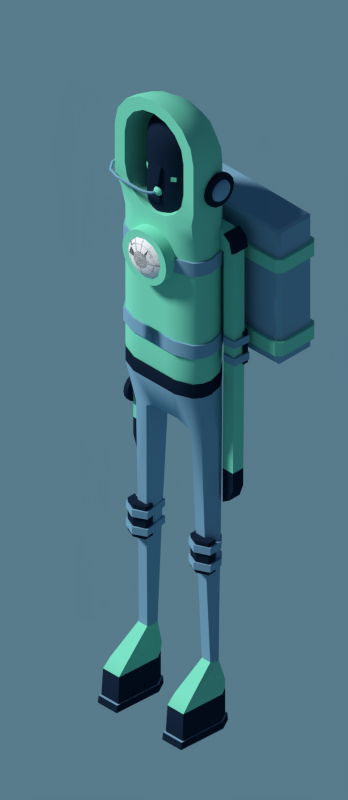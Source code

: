 # Source: char_traveler_walk.blend  (saved by Blender 2.76.0; exported with 4.5.12 LTS)
import bpy
from mathutils import Matrix  # noqa: F401  (used for matrix-valued properties, if any)

bpy.ops.wm.read_factory_settings(use_empty=True)
scene = bpy.context.scene
scene.name = 'Scene'

# ---- collections
col_collection_1 = bpy.data.collections.new('Collection 1'); scene.collection.children.link(col_collection_1)
col_collection_2 = bpy.data.collections.new('Collection 2'); scene.collection.children.link(col_collection_2)

# ---- materials (node trees are filled in below, after node groups)
mat_verde = bpy.data.materials.new('verde')
mat_verde.alpha_threshold = 0.0
mat_verde.diffuse_color = (0.2232, 0.8228, 0.5711, 1.0)
mat_verde.roughness = 0.5
mat_verde.specular_intensity = 0.2
mat_luz = bpy.data.materials.new('luz')
mat_luz.alpha_threshold = 0.0
mat_luz.diffuse_color = (1.0, 1.0, 1.0, 1.0)
mat_luz.roughness = 0.5
mat_luz.specular_intensity = 0.8125
mat_azul_oscuro = bpy.data.materials.new('azul_oscuro')
mat_azul_oscuro.alpha_threshold = 0.0
mat_azul_oscuro.diffuse_color = (0.009134, 0.02122, 0.04519, 1.0)
mat_azul_oscuro.roughness = 0.5
mat_azul_oscuro.specular_intensity = 0.03929
mat_cyan = bpy.data.materials.new('cyan')
mat_cyan.alpha_threshold = 0.0
mat_cyan.diffuse_color = (0.2232, 0.4383, 0.5956, 1.0)
mat_cyan.roughness = 0.5
mat_cyan.specular_intensity = 0.2
mat_azul_oscuro_001 = bpy.data.materials.new('azul_oscuro.001')
mat_azul_oscuro_001.alpha_threshold = 0.0
mat_azul_oscuro_001.diffuse_color = (0.009134, 0.02122, 0.04519, 1.0)
mat_azul_oscuro_001.roughness = 0.5
mat_azul_oscuro_001.specular_intensity = 0.03929
mat_luz_001 = bpy.data.materials.new('luz.001')
mat_luz_001.alpha_threshold = 0.0
mat_luz_001.diffuse_color = (1.0, 1.0, 1.0, 1.0)
mat_luz_001.roughness = 0.5
mat_luz_001.specular_intensity = 0.8125
mat_cyan_001 = bpy.data.materials.new('cyan.001')
mat_cyan_001.alpha_threshold = 0.0
mat_cyan_001.diffuse_color = (0.2232, 0.4383, 0.5956, 1.0)
mat_cyan_001.roughness = 0.5
mat_cyan_001.specular_intensity = 0.2

# ---- node groups
ng_auto_smooth = bpy.data.node_groups.new('Auto Smooth', 'GeometryNodeTree')
_s = ng_auto_smooth.interface.new_socket(name='Geometry', in_out='OUTPUT', socket_type='NodeSocketGeometry')
_s = ng_auto_smooth.interface.new_socket(name='Geometry', in_out='INPUT', socket_type='NodeSocketGeometry')
_s = ng_auto_smooth.interface.new_socket(name='Angle', in_out='INPUT', socket_type='NodeSocketFloat')
_s.subtype = 'ANGLE'
_s.min_value = 0.0
_s.max_value = 3.142
ng_auto_smooth.is_modifier = True
_N = ng_auto_smooth.nodes; _L = ng_auto_smooth.links
n0 = _N.new('NodeGroupOutput'); n0.name = 'Group Output'; n0.location = (480, -100)
n1 = _N.new('NodeGroupInput'); n1.name = 'Group Input'; n1.location = (-420, -300)
n2 = _N.new('NodeGroupInput'); n2.name = 'Group Input.001'; n2.location = (-60, -100)
n3 = _N.new('GeometryNodeSetShadeSmooth'); n3.name = 'Set Shade Smooth'; n3.location = (120, -100)
n3.domain = 'EDGE'
n4 = _N.new('GeometryNodeSetShadeSmooth'); n4.name = 'Set Shade Smooth.001'; n4.location = (300, -100)
n5 = _N.new('GeometryNodeInputMeshEdgeAngle'); n5.name = 'Edge Angle'; n5.location = (-420, -220)
n6 = _N.new('GeometryNodeInputEdgeSmooth'); n6.name = 'Is Edge Smooth'; n6.location = (-60, -160)
n7 = _N.new('GeometryNodeInputShadeSmooth'); n7.name = 'Is Face Smooth'; n7.location = (-240, -340)
n8 = _N.new('FunctionNodeBooleanMath'); n8.name = 'Boolean Math'; n8.location = (-60, -220)
n9 = _N.new('FunctionNodeCompare'); n9.name = 'Compare'; n9.location = (-240, -180)
n9.operation = 'LESS_EQUAL'
_L.new(n5.outputs[0], n9.inputs[0])
_L.new(n4.outputs[0], n0.inputs[0])
_L.new(n1.outputs[1], n9.inputs[1])
_L.new(n9.outputs[0], n8.inputs[0])
_L.new(n7.outputs[0], n8.inputs[1])
_L.new(n2.outputs[0], n3.inputs[0])
_L.new(n6.outputs[0], n3.inputs[1])
_L.new(n3.outputs[0], n4.inputs[0])
_L.new(n8.outputs[0], n3.inputs[2])
n0.is_active_output = True

# ---- material node trees

# ---- world
world_world = bpy.data.worlds.new('World'); scene.world = world_world
world_world.use_nodes = True; world_world.node_tree.nodes.clear()
_N = world_world.node_tree.nodes; _L = world_world.node_tree.links
n0 = _N.new('ShaderNodeOutputWorld'); n0.name = 'World Output'; n0.location = (300, 300)
n1 = _N.new('ShaderNodeBackground'); n1.name = 'Background'; n1.location = (10, 300)
n2 = _N.new('ShaderNodeTexSky'); n2.name = 'Sky Texture'; n2.location = (-190, 300)
n2.sky_type = 'HOSEK_WILKIE'
n2.sun_elevation = 1.571
_L.new(n1.outputs[0], n0.inputs[0])
_L.new(n2.outputs[0], n1.inputs[0])
n0.is_active_output = True
world_world.color = (0.05088, 0.05088, 0.05088)
world_world.use_sun_shadow = False
world_world.sun_shadow_jitter_overblur = 0.0
world_world.cycles.sampling_method = 'NONE'
world_world.cycles.sample_map_resolution = 256

# ---- cameras
cam_camera = bpy.data.cameras.new('Camera')
cam_camera.type = 'ORTHO'
cam_camera.clip_end = 100.0
cam_camera.lens = 35.0
cam_camera.sensor_width = 32.0
cam_camera.sensor_height = 18.0
cam_camera.ortho_scale = 1.064
cam_camera.dof.focus_distance = 0.0

# ---- lights
light_sun_002 = bpy.data.lights.new('Sun.002', 'SUN')
light_sun_002.transmission_factor = 0.0
light_sun_002.angle = 0.1993
light_sun_002.energy = 3.0
light_sun_002.shadow_buffer_clip_start = 0.5
light_sun_002.shadow_soft_size = 0.1
light_sun_002.shadow_cascade_max_distance = 1000.0
light_sun_002.cycles.use_multiple_importance_sampling = False

# ---- meshes
me_cube_001 = bpy.data.meshes.new('Cube.001')
me_cube_001.from_pydata([(-0.000802, -0.0368, 0.8547), (-0.003109, -0.03526, 0.8547), (-0.004651, -0.03295, 0.8547), (-0.005192, -0.03023, 0.8547), (-0.004651, -0.0275, 0.8547), (-0.003109, -0.0252, 0.8547), (-0.000802, -0.02366, 0.8547), (0.00192, -0.02311, 0.8547), (-0.0004373, -0.0368, 0.8561), (-0.002436, -0.03526, 0.8572), (-0.003771, -0.03295, 0.858), (-0.00424, -0.03023, 0.8583), (-0.003771, -0.0275, 0.858), (-0.002436, -0.0252, 0.8572), (-0.0004373, -0.02366, 0.8561), (0.0005589, -0.0368, 0.8571), (-0.0005948, -0.03526, 0.8591), (-0.001366, -0.03295, 0.8604), (-0.001636, -0.03023, 0.8609), (-0.001366, -0.0275, 0.8604), (-0.0005948, -0.0252, 0.8591), (0.0005589, -0.02366, 0.8571), (0.00192, -0.0368, 0.8574), (0.00192, -0.03526, 0.8597), (0.00192, -0.03295, 0.8613), (0.00192, -0.03023, 0.8618), (0.00192, -0.0275, 0.8613), (0.00192, -0.0252, 0.8597), (0.00192, -0.02366, 0.8574), (0.00192, -0.03734, 0.8547), (0.003281, -0.0368, 0.8571), (0.004434, -0.03526, 0.8591), (0.005205, -0.03295, 0.8604), (0.005476, -0.03023, 0.8609), (0.005205, -0.0275, 0.8604), (0.004434, -0.0252, 0.8591), (0.003281, -0.02366, 0.8571), (0.004277, -0.0368, 0.8561), (0.006275, -0.03526, 0.8572), (0.00761, -0.03295, 0.858), (0.008079, -0.03023, 0.8583), (0.00761, -0.0275, 0.858), (0.006275, -0.0252, 0.8572), (0.004277, -0.02366, 0.8561), (0.004641, -0.0368, 0.8547), (0.006949, -0.03526, 0.8547), (0.008491, -0.03295, 0.8547), (0.009032, -0.03023, 0.8547), (0.008491, -0.0275, 0.8547), (0.006949, -0.0252, 0.8547), (0.004641, -0.02366, 0.8547), (0.004277, -0.0368, 0.8533), (0.006275, -0.03526, 0.8522), (0.00761, -0.03295, 0.8514), (0.008079, -0.03023, 0.8511), (0.00761, -0.0275, 0.8514), (0.006275, -0.0252, 0.8522), (0.004277, -0.02366, 0.8533), (0.003281, -0.0368, 0.8523), (0.004434, -0.03526, 0.8503), (0.005205, -0.03295, 0.849), (0.005476, -0.03023, 0.8485), (0.005205, -0.0275, 0.849), (0.004434, -0.0252, 0.8503), (0.003281, -0.02366, 0.8523), (0.00192, -0.0368, 0.852), (0.00192, -0.03526, 0.8497), (0.00192, -0.03295, 0.8481), (0.00192, -0.03023, 0.8476), (0.00192, -0.0275, 0.8481), (0.00192, -0.0252, 0.8497), (0.00192, -0.02366, 0.852), (0.0005589, -0.0368, 0.8523), (-0.0005948, -0.03526, 0.8503), (-0.001366, -0.03295, 0.849), (-0.001636, -0.03023, 0.8485), (-0.001366, -0.0275, 0.849), (-0.0005948, -0.0252, 0.8503), (0.0005589, -0.02366, 0.8523), (-0.0004373, -0.0368, 0.8533), (-0.002436, -0.03526, 0.8522), (-0.003771, -0.03295, 0.8514), (-0.00424, -0.03023, 0.8511), (-0.003771, -0.0275, 0.8514), (-0.002436, -0.0252, 0.8522), (-0.0004373, -0.02366, 0.8533), (-0.1111, 0.07402, 0.8129), (-0.109, 0.07609, 0.8129), (-0.1111, 0.07822, 0.8129), (-0.1132, 0.07614, 0.8129), (-0.1111, 0.07404, 0.8286), (-0.109, 0.07612, 0.8286), (-0.111, 0.07819, 0.8292), (-0.1132, 0.07612, 0.8292), (-0.1081, 0.07095, 0.8382), (-0.106, 0.07298, 0.8383), (-0.1076, 0.07462, 0.8401), (-0.1098, 0.07258, 0.84), (-0.1015, 0.06284, 0.8458), (-0.09921, 0.06468, 0.8462), (-0.1003, 0.06566, 0.8487), (-0.1027, 0.06381, 0.8484), (-0.09496, 0.05229, 0.851), (-0.09235, 0.0536, 0.8516), (-0.09323, 0.05413, 0.8543), (-0.09584, 0.05281, 0.8538), (-0.09212, 0.04206, 0.8529), (-0.08929, 0.04251, 0.8536), (-0.09007, 0.04267, 0.8565), (-0.0929, 0.04222, 0.8558), (-0.09215, -0.002733, 0.8529), (-0.08928, -0.002566, 0.8536), (-0.09004, -0.00261, 0.8565), (-0.09291, -0.002777, 0.8558), (-0.08913, -0.02823, 0.8529), (-0.08646, -0.0272, 0.8536), (-0.08717, -0.02747, 0.8565), (-0.08984, -0.02851, 0.8558), (-0.07892, -0.04246, 0.8529), (-0.07722, -0.04015, 0.8536), (-0.07767, -0.04076, 0.8565), (-0.07937, -0.04308, 0.8558), (-0.06154, -0.0482, 0.8529), (-0.06106, -0.04537, 0.8536), (-0.06119, -0.04612, 0.8565), (-0.06167, -0.04895, 0.8558), (-0.03718, -0.04876, 0.8529), (-0.03715, -0.04589, 0.8536), (-0.03716, -0.04665, 0.8565), (-0.03719, -0.04952, 0.8558), (-0.018, -0.04876, 0.8529), (-0.01823, -0.0459, 0.8536), (-0.01816, -0.04666, 0.8565), (-0.01793, -0.04952, 0.8558), (-0.007649, -0.04707, 0.8529), (-0.008655, -0.04438, 0.8536), (-0.008388, -0.0451, 0.8565), (-0.007382, -0.04778, 0.8558), (-0.001003, -0.04292, 0.8529), (-0.003121, -0.04098, 0.8536), (-0.002559, -0.0415, 0.8565), (-0.0004408, -0.04343, 0.8558), (0.002323, -0.03636, 0.8529), (-0.0004436, -0.0356, 0.8536), (0.0002908, -0.0358, 0.8565), (0.003057, -0.03657, 0.8558), (0.002973, -0.02766, 0.8529), (0.0001051, -0.02778, 0.8536), (0.0008665, -0.02775, 0.8565), (0.003734, -0.02763, 0.8558), (-0.1111, 0.08722, 0.8129), (-0.109, 0.0893, 0.8129), (-0.1111, 0.09142, 0.8129), (-0.1132, 0.08934, 0.8129), (-0.1111, 0.08723, 0.8419), (-0.109, 0.08932, 0.8417), (-0.1111, 0.09141, 0.8423), (-0.1131, 0.08932, 0.8426), (-0.1059, 0.085, 0.8529), (-0.104, 0.08716, 0.8523), (-0.1055, 0.08899, 0.8541), (-0.1074, 0.08683, 0.8547), (-0.09465, 0.07837, 0.8631), (-0.09264, 0.08049, 0.8626), (-0.09352, 0.08192, 0.865), (-0.09553, 0.0798, 0.8656), (-0.08359, 0.06819, 0.8706), (-0.08107, 0.06977, 0.8705), (-0.08149, 0.0707, 0.8733), (-0.084, 0.06912, 0.8734), (-0.07877, 0.05515, 0.8736), (-0.07586, 0.05569, 0.8737), (-0.07602, 0.05597, 0.8766), (-0.07894, 0.05544, 0.8765), (-0.07878, 0.05023, 0.8735), (-0.07581, 0.05026, 0.8737), (-0.07595, 0.05023, 0.8766), (-0.07892, 0.0502, 0.8765), (-0.07873, 0.04594, 0.8735), (-0.07576, 0.04596, 0.8736), (-0.07589, 0.04594, 0.8766), (-0.07886, 0.04592, 0.8764), (-0.07872, 0.03956, 0.8735), (-0.07575, 0.03955, 0.8736), (-0.07588, 0.03956, 0.8766), (-0.07885, 0.03957, 0.8764), (-0.07881, 0.02797, 0.8735), (-0.07585, 0.02793, 0.8737), (-0.07598, 0.02797, 0.8766), (-0.07895, 0.028, 0.8765), (-0.1111, 0.1023, 0.8129), (-0.109, 0.1044, 0.8129), (-0.1111, 0.1065, 0.8129), (-0.1132, 0.1044, 0.8129), (-0.1111, 0.1023, 0.8629), (-0.109, 0.1044, 0.8629), (-0.1111, 0.1065, 0.8629), (-0.1132, 0.1044, 0.8629), (0.008757, 0.01247, 0.969), (0.01718, 0.01247, 0.9665), (0.02494, 0.01247, 0.9623), (0.03174, 0.01247, 0.9567), (0.03732, 0.01247, 0.9499), (0.04147, 0.01247, 0.9422), (0.04403, 0.01247, 0.9338), (0.04489, 0.01247, 0.925), (0.008589, 0.01076, 0.969), (0.01685, 0.00912, 0.9665), (0.02446, 0.007606, 0.9623), (0.03113, 0.006279, 0.9567), (0.03661, 0.00519, 0.9499), (0.04067, 0.004381, 0.9422), (0.04318, 0.003883, 0.9338), (0.04403, 0.003714, 0.925), (0.008091, 0.00912, 0.969), (0.01587, 0.005898, 0.9665), (0.02304, 0.002928, 0.9623), (0.02932, 0.0003249, 0.9567), (0.03448, -0.001811, 0.9499), (0.03831, -0.003399, 0.9422), (0.04067, -0.004376, 0.9338), (0.04147, -0.004706, 0.925), (0.007281, 0.007606, 0.969), (0.01428, 0.002928, 0.9665), (0.02074, -0.001383, 0.9623), (0.02639, -0.005163, 0.9567), (0.03103, -0.008264, 0.9499), (0.03448, -0.01057, 0.9422), (0.03661, -0.01199, 0.9338), (0.03732, -0.01247, 0.925), (0.006192, 0.006279, 0.969), (0.01215, 0.0003249, 0.9665), (0.01763, -0.005163, 0.9623), (0.02244, -0.009972, 0.9567), (0.02639, -0.01392, 0.9499), (0.02932, -0.01685, 0.9422), (0.03113, -0.01866, 0.9338), (0.03174, -0.01927, 0.925), (0.004865, 0.00519, 0.969), (0.009543, -0.001811, 0.9665), (0.01385, -0.008264, 0.9623), (0.01763, -0.01392, 0.9567), (0.02074, -0.01856, 0.9499), (0.02304, -0.02201, 0.9422), (0.02446, -0.02413, 0.9338), (0.02494, -0.02485, 0.925), (0.003351, 0.004381, 0.969), (0.006574, -0.003399, 0.9665), (0.009543, -0.01057, 0.9623), (0.01215, -0.01685, 0.9567), (0.01428, -0.02201, 0.9499), (0.01587, -0.02584, 0.9422), (0.01685, -0.0282, 0.9338), (0.01718, -0.029, 0.925), (0.001708, 0.003883, 0.969), (0.003351, -0.004376, 0.9665), (0.004865, -0.01199, 0.9623), (0.006192, -0.01866, 0.9567), (0.007281, -0.02413, 0.9499), (0.008091, -0.0282, 0.9422), (0.008589, -0.03071, 0.9338), (0.008757, -0.03155, 0.925), (0.008757, -0.03155, 0.8224), (0.01718, -0.029, 0.8224), (0.02494, -0.02485, 0.8224), (0.03174, -0.01927, 0.8224), (0.03732, -0.01247, 0.8224), (0.04147, -0.004706, 0.8224), (0.04403, 0.003714, 0.8224), (0.04489, 0.01247, 0.8224), (0.008006, -0.03747, 0.7171), (0.0157, -0.03747, 0.7195), (0.0228, -0.03747, 0.7233), (0.02902, -0.03747, 0.7284), (0.03412, -0.03747, 0.7346), (0.03791, -0.03747, 0.7417), (0.04025, -0.03747, 0.7494), (0.04104, -0.03747, 0.7574), (0.04025, -0.03747, 0.7654), (0.03791, -0.03747, 0.7731), (0.03412, -0.03747, 0.7802), (0.02902, -0.03747, 0.7864), (0.0228, -0.03747, 0.7915), (0.0157, -0.03747, 0.7953), (0.008006, -0.03747, 0.7976), (0.008006, -0.05602, 0.7171), (0.0157, -0.05602, 0.7195), (0.0228, -0.05602, 0.7233), (0.02902, -0.05602, 0.7284), (0.03412, -0.05602, 0.7346), (0.03791, -0.05602, 0.7417), (0.04025, -0.05602, 0.7494), (0.04104, -0.05602, 0.7574), (0.04025, -0.05602, 0.7654), (0.03791, -0.05602, 0.7731), (0.03412, -0.05602, 0.7802), (0.02902, -0.05602, 0.7864), (0.0228, -0.05602, 0.7915), (0.0157, -0.05602, 0.7953), (0.008006, -0.05602, 0.7976), (-0.02647, -0.05601, 0.7727), (-0.02026, -0.0606, 0.7691), (-0.01097, -0.06366, 0.7637), (-0.006331, -0.06366, 0.7683), (-0.0117, -0.0606, 0.7776), (-0.01528, -0.05601, 0.7838), (0.006331, -0.06366, 0.7683), (0.0117, -0.0606, 0.7776), (0.01528, -0.05601, 0.7838), (0.02647, -0.05601, 0.7727), (0.02026, -0.0606, 0.7691), (0.01097, -0.06366, 0.7637), (0.01266, -0.06366, 0.7574), (0.0234, -0.0606, 0.7574), (0.03057, -0.05601, 0.7574), (0.02647, -0.05601, 0.7421), (0.02026, -0.0606, 0.7457), (0.01097, -0.06366, 0.751), (0.006331, -0.06366, 0.7464), (0.0117, -0.0606, 0.7371), (0.01528, -0.05601, 0.7309), (-0.006331, -0.06366, 0.7464), (-0.0117, -0.0606, 0.7371), (-0.01528, -0.05601, 0.7309), (-0.02647, -0.05601, 0.7421), (-0.02026, -0.0606, 0.7457), (-0.01097, -0.06366, 0.751), (-0.01266, -0.06366, 0.7574), (-0.0234, -0.0606, 0.7574), (-0.03057, -0.05601, 0.7574), (0.02209, -0.03747, 0.7994), (0.07394, -0.03747, 0.8937), (0.05544, -0.03747, 0.9265), (0.05122, -0.03747, 0.9477), (0.0392, -0.03747, 0.9657), (0.02122, -0.03747, 0.9777), (0.02122, -0.03747, 0.8258), (0.0392, -0.03747, 0.8379), (0.05122, -0.03747, 0.8558), (0.05544, -0.03747, 0.8771), (0.07392, -0.03747, 0.9317), (0.0683, -0.03747, 0.9584), (0.05227, -0.03747, 0.9811), (0.02829, -0.03747, 0.9962), (0.07392, -0.0289, 0.9304), (0.0683, -0.02286, 0.9562), (0.05227, -0.01775, 0.9781), (0.02829, -0.01433, 0.9927), (0.07392, -0.02091, 0.9266), (0.0683, -0.009255, 0.9497), (0.05227, 0.0006283, 0.9693), (0.02829, 0.007232, 0.9825), (0.07392, -0.01406, 0.9205), (0.0683, 0.002431, 0.9394), (0.05227, 0.01641, 0.9555), (0.02829, 0.02575, 0.9662), (0.07392, -0.008794, 0.9127), (0.0683, 0.0114, 0.9261), (0.05227, 0.02852, 0.9374), (0.02829, 0.03996, 0.945), (0.07392, -0.005486, 0.9035), (0.0683, 0.01704, 0.9105), (0.05227, 0.03613, 0.9163), (0.02829, 0.04889, 0.9202), (0.07392, -0.004358, 0.8937), (0.0683, 0.01896, 0.8937), (0.05227, 0.03873, 0.8937), (0.02829, 0.05193, 0.8937), (0.05544, -0.03747, 0.8937), (0.07392, -0.004358, 0.8153), (0.0683, 0.01896, 0.8153), (0.05227, 0.03873, 0.8153), (0.02829, 0.05193, 0.8153), (0.02829, 0.05193, 0.7994), (0.05227, 0.03873, 0.7994), (0.07394, -0.03747, 0.8527), (0.02829, 0.05193, 0.8527), (0.0683, 0.01896, 0.8527), (0.05227, 0.03873, 0.8527), (0.07392, -0.004358, 0.8527), (0.05227, 0.03873, 0.8732), (0.07394, -0.03747, 0.8732), (0.02829, 0.05193, 0.8732), (0.0683, 0.01896, 0.8732), (0.07392, -0.004358, 0.8732), (0.06591, -0.03319, 0.8299), (0.02829, 0.05193, 0.8322), (0.0683, 0.01896, 0.8322), (0.07392, -0.004358, 0.8322), (0.05227, 0.03873, 0.8322), (0.0683, 0.01896, 0.7994), (0.07392, -0.004358, 0.7994), (0.02209, -0.03747, 0.8153), (0.03874, -0.03747, 0.8153), (0.05544, -0.03393, 0.9265), (0.05122, -0.03393, 0.9477), (0.0392, -0.03393, 0.9657), (0.02122, -0.03393, 0.9777), (0.02122, -0.03393, 0.8258), (0.0392, -0.03393, 0.8379), (0.05122, -0.03393, 0.8558), (0.05544, -0.03393, 0.8771), (0.05544, -0.03393, 0.8937), (0.03874, -0.03747, 0.7994), (0.02209, -0.03747, 0.7667), (0.02829, 0.05193, 0.7667), (0.05227, 0.03873, 0.7667), (0.0683, 0.01896, 0.7667), (0.07392, -0.004358, 0.7667), (0.03874, -0.03747, 0.7667), (0.07124, -0.01703, 0.7994), (0.07124, -0.01703, 0.7667), (0.06362, -0.02777, 0.7994), (0.06362, -0.02777, 0.7667), (0.02209, -0.03747, 0.5675), (0.02829, 0.05193, 0.5675), (0.05227, 0.03873, 0.5675), (0.0683, 0.01896, 0.5675), (0.07392, -0.004358, 0.5675), (0.03874, -0.03747, 0.5675), (0.07124, -0.01703, 0.5675), (0.06362, -0.02777, 0.5675), (0.02209, -0.03747, 0.5454), (0.02829, 0.05193, 0.5454), (0.05227, 0.03873, 0.5454), (0.0683, 0.01896, 0.5454), (0.07392, -0.004358, 0.5454), (0.03874, -0.03747, 0.5454), (0.07124, -0.01703, 0.5454), (0.06362, -0.02777, 0.5454), (0.0683, 0.01896, 0.5746), (0.05227, 0.03873, 0.5746), (0.02209, -0.03747, 0.5746), (0.03874, -0.03747, 0.5746), (0.02829, 0.05193, 0.5746), (0.07392, -0.004358, 0.5746), (0.06362, -0.02777, 0.5746), (0.07124, -0.01703, 0.5746), (0.0676, 0.01875, 0.568), (0.02242, -0.03643, 0.568), (0.07311, -0.004051, 0.568), (0.05193, 0.03808, 0.568), (0.0387, -0.03643, 0.568), (0.02848, 0.051, 0.568), (0.06303, -0.02694, 0.568), (0.07049, -0.01644, 0.568), (0.02213, -0.01672, 0.4889), (0.0248, 0.0365, 0.4889), (0.04208, 0.03187, 0.4738), (0.06541, 0.02509, 0.4738), (0.07341, 0.009176, 0.4738), (0.04208, -0.009961, 0.4738), (0.06141, -0.009961, 0.4738), (0.03822, 0.009176, 0.4738), (0.02252, 0.009928, 0.4738), (0.06568, 0.01672, 0.1051), (0.06735, 0.02014, 0.2753), (0.075, 0.01155, 0.2753), (0.06334, -0.004291, 0.2753), (0.04742, -0.004291, 0.2753), (0.04389, 0.01155, 0.2753), (0.04742, 0.02501, 0.2753), (0.07254, 0.01154, 0.1051), (0.06712, 0.001015, 0.1051), (0.05146, 0.001015, 0.1051), (0.04843, 0.01154, 0.1051), (0.05116, 0.02028, 0.1051), (0.07392, 0.00738, 0.8998), (0.07392, -0.002208, 0.8979), (0.07392, -0.01034, 0.8925), (0.07392, -0.01577, 0.8843), (0.07392, -0.01767, 0.8748), (0.07392, -0.01577, 0.8652), (0.07392, -0.01034, 0.857), (0.07392, -0.002208, 0.8516), (0.07392, 0.00738, 0.8497), (0.07392, 0.01697, 0.8516), (0.07392, 0.0251, 0.857), (0.07392, 0.03053, 0.8652), (0.07392, 0.03244, 0.8748), (0.07392, 0.03053, 0.8843), (0.07392, 0.0251, 0.8925), (0.07392, 0.01697, 0.8979), (0.08076, 0.00738, 0.8998), (0.08076, -0.002208, 0.8979), (0.08076, -0.01034, 0.8925), (0.08076, -0.01577, 0.8843), (0.08076, -0.01767, 0.8748), (0.08076, -0.01577, 0.8652), (0.08076, -0.01034, 0.857), (0.08076, -0.002208, 0.8516), (0.08076, 0.00738, 0.8497), (0.08076, 0.01697, 0.8516), (0.08076, 0.0251, 0.857), (0.08076, 0.03053, 0.8652), (0.08076, 0.03244, 0.8748), (0.08076, 0.03053, 0.8843), (0.08076, 0.0251, 0.8925), (0.08076, 0.01697, 0.8979), (0.08789, 0.00738, 0.8809), (0.08622, 0.00738, 0.8862), (0.08371, 0.00738, 0.8897), (0.08076, 0.00738, 0.8909), (0.08789, 0.009743, 0.8805), (0.08622, 0.01175, 0.8853), (0.08371, 0.01308, 0.8885), (0.08076, 0.01355, 0.8897), (0.08789, 0.01175, 0.8791), (0.08622, 0.01545, 0.8828), (0.08371, 0.01792, 0.8853), (0.08076, 0.01879, 0.8862), (0.08789, 0.01308, 0.8771), (0.08622, 0.01792, 0.8791), (0.08371, 0.02115, 0.8805), (0.08076, 0.02228, 0.8809), (0.08789, 0.01355, 0.8748), (0.08622, 0.01879, 0.8748), (0.08371, 0.02228, 0.8748), (0.08076, 0.02351, 0.8748), (0.08848, 0.00738, 0.8748), (0.08789, 0.01308, 0.8724), (0.08622, 0.01792, 0.8704), (0.08371, 0.02115, 0.8691), (0.08076, 0.02228, 0.8686), (0.08789, 0.01175, 0.8704), (0.08622, 0.01545, 0.8667), (0.08371, 0.01792, 0.8642), (0.08076, 0.01879, 0.8633), (0.08789, 0.009743, 0.8691), (0.08622, 0.01175, 0.8642), (0.08371, 0.01308, 0.861), (0.08076, 0.01355, 0.8599), (0.08789, 0.00738, 0.8686), (0.08622, 0.00738, 0.8633), (0.08371, 0.00738, 0.8599), (0.08076, 0.00738, 0.8586), (0.08789, 0.005018, 0.8691), (0.08622, 0.003015, 0.8642), (0.08371, 0.001677, 0.861), (0.08076, 0.001207, 0.8599), (0.08789, 0.003015, 0.8704), (0.08622, -0.0006852, 0.8667), (0.08371, -0.003158, 0.8642), (0.08076, -0.004026, 0.8633), (0.08789, 0.001677, 0.8724), (0.08622, -0.003158, 0.8704), (0.08371, -0.006389, 0.8691), (0.08076, -0.007523, 0.8686), (0.08789, 0.001207, 0.8748), (0.08622, -0.004026, 0.8748), (0.08371, -0.007523, 0.8748), (0.08076, -0.008751, 0.8748), (0.08789, 0.001677, 0.8771), (0.08622, -0.003158, 0.8791), (0.08371, -0.006388, 0.8805), (0.08076, -0.007523, 0.8809), (0.08789, 0.003015, 0.8791), (0.08622, -0.0006852, 0.8828), (0.08371, -0.003158, 0.8853), (0.08076, -0.004026, 0.8862), (0.08789, 0.005018, 0.8805), (0.08622, 0.003015, 0.8853), (0.08371, 0.001677, 0.8885), (0.08076, 0.001207, 0.8897), (0.135, 0.05782, 0.597), (0.135, 0.06243, 0.5924), (0.1396, 0.0625, 0.597), (0.135, 0.06243, 0.8116), (0.135, 0.05782, 0.807), (0.1396, 0.0625, 0.807), (0.135, 0.1214, 0.597), (0.1396, 0.1167, 0.597), (0.135, 0.1168, 0.5924), (0.135, 0.1168, 0.8116), (0.1396, 0.1167, 0.807), (0.135, 0.1214, 0.807), (0.07048, 0.02589, 0.0543), (0.07923, 0.01154, 0.0543), (0.07558, -0.05792, 0.0543), (0.04552, -0.05792, 0.0543), (0.04174, 0.01154, 0.0543), (0.05063, 0.02589, 0.0543), (0.07232, 0.02932, 0.000692), (0.08268, 0.01013, 0.000692), (0.07836, -0.06511, 0.000692), (0.04278, -0.06511, 0.000692), (0.03829, 0.01013, 0.000692), (0.04882, 0.02932, 0.000692), (0.0743, 0.03873, 0.7667), (0.0743, 0.01896, 0.7667), (0.04207, -0.01128, 0.2566), (0.04207, -0.01128, 0.3085), (0.04207, 0.002341, 0.2566), (0.04207, 0.002341, 0.3085), (0.07592, -0.01128, 0.2566), (0.07592, -0.01128, 0.3085), (0.07592, 0.002341, 0.2566), (0.07592, 0.002341, 0.3085), (0.059, -0.004811, 0.3085), (0.059, -0.004811, 0.2566), (0.059, -0.01843, 0.3085), (0.059, -0.01843, 0.2566), (0.03866, -0.0112, 0.2906), (0.03866, -0.0112, 0.3019), (0.04514, 0.02852, 0.2906), (0.04514, 0.02852, 0.3019), (0.07939, -0.011, 0.2906), (0.07939, -0.011, 0.3019), (0.07801, 0.01101, 0.2906), (0.07801, 0.01101, 0.3019), (0.0663, 0.0236, 0.3019), (0.0663, 0.0236, 0.2906), (0.05795, -0.02135, 0.3019), (0.05795, -0.02135, 0.2906), (0.03866, -0.0112, 0.2627), (0.03866, -0.0112, 0.274), (0.04514, 0.02852, 0.2627), (0.04514, 0.02852, 0.274), (0.07939, -0.011, 0.2627), (0.07939, -0.011, 0.274), (0.07801, 0.01101, 0.2627), (0.07801, 0.01101, 0.274), (0.0663, 0.0236, 0.274), (0.0663, 0.0236, 0.2627), (0.05795, -0.02135, 0.274), (0.05795, -0.02135, 0.2627), (0.04328, -0.0638, 0.01223), (0.07785, -0.0638, 0.01223), (0.07199, 0.0287, 0.01223), (0.04914, 0.0287, 0.01223), (0.08205, 0.01038, 0.01223), (0.03892, 0.01038, 0.01223), (0.07652, -0.06025, 0.01223), (0.05002, 0.0254, 0.01223), (0.08039, 0.008613, 0.01223), (0.0446, -0.06025, 0.01223), (0.0711, 0.0254, 0.01223), (0.04058, 0.008613, 0.01223), (0.05544, 0.01315, 0.9265), (0.05122, 0.01315, 0.9477), (0.0392, 0.01315, 0.9657), (0.02122, 0.01315, 0.9777), (0.02122, 0.01315, 0.8258), (0.0392, 0.01315, 0.8379), (0.05122, 0.01315, 0.8558), (0.05544, 0.01315, 0.8771), (0.05544, 0.01315, 0.8937), (0.02494, -0.02485, 0.908), (0.008757, -0.03155, 0.908), (0.01718, -0.029, 0.908), (0.04147, -0.004706, 0.908), (0.03174, -0.01927, 0.908), (0.04489, 0.01247, 0.908), (0.03732, -0.01247, 0.908), (0.04403, 0.003714, 0.908), (0.04244, 0.005234, 0.8653), (0.04244, 0.005234, 0.8915), (0.04244, 0.01971, 0.8653), (0.04244, 0.01971, 0.8915), (0.05212, 0.005234, 0.8653), (0.05212, 0.005234, 0.8915), (0.05212, 0.01971, 0.8653), (0.05212, 0.01971, 0.8915), (0.02184, -0.02791, 0.8776), (0.02184, -0.02791, 0.8838), (0.02184, -0.01906, 0.8776), (0.02184, -0.01906, 0.8838), (0.02757, -0.02389, 0.8776), (0.02757, -0.02389, 0.8838), (0.02757, -0.01906, 0.8776), (0.02757, -0.01906, 0.8838), (0.005562, -0.03713, 0.8678), (0.008929, -0.03401, 0.897), (0.005562, -0.03079, 0.8678), (0.008929, -0.03079, 0.897), (0.1396, 0.1167, 0.7671), (0.135, 0.1214, 0.7671), (0.135, 0.05782, 0.7671), (0.1396, 0.0625, 0.7671), (0.1396, 0.1167, 0.7671), (0.135, 0.1214, 0.7671), (0.135, 0.05782, 0.7671), (0.1396, 0.0625, 0.7671), (0.1396, 0.1167, 0.7457), (0.135, 0.1214, 0.7457), (0.135, 0.05782, 0.7457), (0.1396, 0.0625, 0.7457), (7.245e-05, 0.1285, 0.7671), (7.245e-05, 0.1285, 0.7457), (0.1372, 0.1266, 0.7457), (0.1372, 0.1266, 0.7671), (0.1449, 0.1189, 0.7457), (0.1449, 0.1189, 0.7671), (0.1373, 0.05262, 0.7671), (0.1373, 0.05262, 0.7457), (7.837e-05, 0.05056, 0.7457), (7.837e-05, 0.05056, 0.7671), (0.1449, 0.06035, 0.7457), (0.1449, 0.06035, 0.7671), (0.1396, 0.1167, 0.6325), (0.135, 0.1214, 0.6325), (0.135, 0.05782, 0.6325), (0.1396, 0.0625, 0.6325), (0.1396, 0.1167, 0.6111), (0.135, 0.1214, 0.6111), (0.135, 0.05782, 0.6111), (0.1396, 0.0625, 0.6111), (0.1372, 0.1266, 0.6111), (0.1372, 0.1266, 0.6325), (0.1449, 0.1189, 0.6111), (0.1449, 0.1189, 0.6325), (0.1373, 0.05262, 0.6325), (0.1373, 0.05262, 0.6111), (7.837e-05, 0.05056, 0.6111), (7.837e-05, 0.05056, 0.6325), (0.1449, 0.06035, 0.6111), (0.1449, 0.06035, 0.6325), (0.05227, 0.03873, 0.6113), (0.03874, -0.03747, 0.6113), (0.02829, 0.05193, 0.6113), (0.06362, -0.02777, 0.6113), (0.07124, -0.01703, 0.6113), (0.0683, 0.01896, 0.6113), (0.02209, -0.03747, 0.6113), (0.07392, -0.004358, 0.6113), (0.05227, 0.03873, 0.6113), (0.03874, -0.03747, 0.6113), (0.02829, 0.05193, 0.6113), (0.06362, -0.02777, 0.6113), (0.07124, -0.01703, 0.6113), (0.0683, 0.01896, 0.6113), (0.02209, -0.03747, 0.6113), (0.07392, -0.004358, 0.6113), (0.05227, 0.03873, 0.6329), (0.03874, -0.03747, 0.6329), (0.02829, 0.05193, 0.6329), (0.06362, -0.02777, 0.6329), (0.07124, -0.01703, 0.6329), (0.0683, 0.01896, 0.6329), (0.02209, -0.03747, 0.6329), (0.07392, -0.004358, 0.6329), (0.07385, -0.01817, 0.6113), (0.07385, -0.01817, 0.6329), (0.06541, -0.03006, 0.6329), (0.06541, -0.03006, 0.6113), (0.07086, 0.02023, 0.6113), (0.07086, 0.02023, 0.6329), (0.07678, -0.004317, 0.6329), (0.07678, -0.004317, 0.6113), (0.03927, -0.04026, 0.6113), (0.03927, -0.04026, 0.6329), (0.02209, -0.04026, 0.6329), (0.02209, -0.04026, 0.6113), (0.0004514, 0.05933, 0.6113), (0.0004514, 0.05933, 0.6329), (0.02921, 0.05461, 0.6329), (0.02921, 0.05461, 0.6113), (0.05409, 0.04091, 0.6113), (0.05409, 0.04091, 0.6329), (0.05227, 0.03873, 0.7451), (0.03874, -0.03747, 0.7451), (0.02829, 0.05193, 0.7451), (0.06362, -0.02777, 0.7451), (0.07124, -0.01703, 0.7451), (0.0683, 0.01896, 0.7451), (0.02209, -0.03747, 0.7451), (0.07392, -0.004358, 0.7451), (0.05227, 0.03873, 0.7668), (0.03874, -0.03747, 0.7668), (0.02829, 0.05193, 0.7668), (0.06362, -0.02777, 0.7668), (0.07124, -0.01703, 0.7668), (0.0683, 0.01896, 0.7668), (0.02209, -0.03747, 0.7668), (0.07392, -0.004358, 0.7668), (0.07385, -0.01817, 0.7451), (0.07385, -0.01817, 0.7668), (0.06541, -0.03006, 0.7668), (0.06541, -0.03006, 0.7451), (0.07086, 0.02023, 0.7451), (0.07086, 0.02023, 0.7668), (0.07678, -0.004317, 0.7668), (0.07678, -0.004317, 0.7451), (0.03927, -0.04026, 0.7451), (0.03927, -0.04026, 0.7668), (0.02209, -0.04026, 0.7668), (0.02209, -0.04026, 0.7451), (0.0004514, 0.05933, 0.7451), (0.0004514, 0.05933, 0.7668), (0.02921, 0.05461, 0.7668), (0.02921, 0.05461, 0.7451), (0.05409, 0.04091, 0.7451), (0.05409, 0.04091, 0.7668), (0.05227, 0.03873, 0.689), (0.03874, -0.03747, 0.689), (0.02829, 0.05193, 0.689), (0.06362, -0.02777, 0.689), (0.07124, -0.01703, 0.689), (0.0683, 0.01896, 0.689), (0.02209, -0.03747, 0.689), (0.07392, -0.004358, 0.689), (0.04623, -0.005549, 0.3193), (0.04263, 0.01102, 0.3193), (0.04623, 0.02654, 0.3193), (0.07465, 0.01102, 0.3193), (0.06292, -0.005549, 0.3193), (0.06692, 0.02124, 0.3193), (0.04804, -0.003477, 0.2492), (0.04799, 0.02429, 0.2492), (0.04459, 0.01154, 0.2492), (0.06709, 0.01962, 0.2492), (0.07462, 0.01154, 0.2492), (0.06392, -0.003477, 0.2492), (0.07883, 0.0132, 0.06787), (0.06991, 0.02609, 0.06787), (0.04601, -0.04491, 0.06787), (0.07437, -0.04491, 0.06787), (0.04998, 0.02711, 0.06787), (0.04214, 0.0132, 0.06787), (-0.008757, 0.01247, 0.969), (-0.01718, 0.01247, 0.9665), (-0.02494, 0.01247, 0.9623), (-0.03174, 0.01247, 0.9567), (-0.03732, 0.01247, 0.9499), (-0.04147, 0.01247, 0.9422), (-0.04403, 0.01247, 0.9338), (-0.04489, 0.01247, 0.925), (-0.008589, 0.01076, 0.969), (-0.01685, 0.00912, 0.9665), (-0.02446, 0.007606, 0.9623), (-0.03113, 0.006279, 0.9567), (-0.03661, 0.00519, 0.9499), (-0.04067, 0.004381, 0.9422), (-0.04318, 0.003883, 0.9338), (-0.04403, 0.003714, 0.925), (-0.008091, 0.00912, 0.969), (-0.01587, 0.005898, 0.9665), (-0.02304, 0.002928, 0.9623), (-0.02932, 0.0003249, 0.9567), (-0.03448, -0.001811, 0.9499), (-0.03831, -0.003399, 0.9422), (-0.04067, -0.004376, 0.9338), (-0.04147, -0.004706, 0.925), (-0.007281, 0.007606, 0.969), (-0.01428, 0.002928, 0.9665), (-0.02074, -0.001383, 0.9623), (-0.02639, -0.005163, 0.9567), (-0.03103, -0.008264, 0.9499), (-0.03448, -0.01057, 0.9422), (-0.03661, -0.01199, 0.9338), (-0.03732, -0.01247, 0.925), (-0.006192, 0.006279, 0.969), (-0.01215, 0.0003249, 0.9665), (-0.01763, -0.005163, 0.9623), (-0.02244, -0.009972, 0.9567), (-0.02639, -0.01392, 0.9499), (-0.02932, -0.01685, 0.9422), (-0.03113, -0.01866, 0.9338), (-0.03174, -0.01927, 0.925), (-0.004865, 0.00519, 0.969), (-0.009543, -0.001811, 0.9665), (-0.01385, -0.008264, 0.9623), (-0.01763, -0.01392, 0.9567), (-0.02074, -0.01856, 0.9499), (-0.02304, -0.02201, 0.9422), (-0.02446, -0.02413, 0.9338), (-0.02494, -0.02485, 0.925), (-0.003351, 0.004381, 0.969), (-0.006574, -0.003399, 0.9665), (-0.009543, -0.01057, 0.9623), (-0.01215, -0.01685, 0.9567), (-0.01428, -0.02201, 0.9499), (-0.01587, -0.02584, 0.9422), (-0.01685, -0.0282, 0.9338), (-0.01718, -0.029, 0.925), (-0.001708, 0.003883, 0.969), (-0.003351, -0.004376, 0.9665), (-0.004865, -0.01199, 0.9623), (-0.006192, -0.01866, 0.9567), (-0.007281, -0.02413, 0.9499), (-0.008091, -0.0282, 0.9422), (-0.008589, -0.03071, 0.9338), (-0.008757, -0.03155, 0.925), (0.0, 0.003714, 0.969), (0.0, -0.004706, 0.9665), (0.0, -0.01247, 0.9623), (0.0, -0.01927, 0.9567), (0.0, -0.02485, 0.9499), (0.0, -0.029, 0.9422), (0.0, -0.03155, 0.9338), (0.0, -0.03242, 0.925), (0.0, 0.01247, 0.9699), (0.0, -0.03242, 0.8224), (-0.008757, -0.03155, 0.8224), (-0.01718, -0.029, 0.8224), (-0.02494, -0.02485, 0.8224), (-0.03174, -0.01927, 0.8224), (-0.03732, -0.01247, 0.8224), (-0.04147, -0.004706, 0.8224), (-0.04403, 0.003714, 0.8224), (-0.04489, 0.01247, 0.8224), (0.0, -0.03747, 0.7984), (0.0, -0.03747, 0.7163), (-0.008006, -0.03747, 0.7171), (-0.0157, -0.03747, 0.7195), (-0.0228, -0.03747, 0.7233), (-0.02902, -0.03747, 0.7284), (-0.03412, -0.03747, 0.7346), (-0.03791, -0.03747, 0.7417), (-0.04025, -0.03747, 0.7494), (-0.04104, -0.03747, 0.7574), (-0.04025, -0.03747, 0.7654), (-0.03791, -0.03747, 0.7731), (-0.03412, -0.03747, 0.7802), (-0.02902, -0.03747, 0.7864), (-0.0228, -0.03747, 0.7915), (-0.0157, -0.03747, 0.7953), (-0.008006, -0.03747, 0.7976), (0.0, -0.05602, 0.7984), (0.0, -0.05602, 0.7163), (-0.008006, -0.05602, 0.7171), (-0.0157, -0.05602, 0.7195), (-0.0228, -0.05602, 0.7233), (-0.02902, -0.05602, 0.7284), (-0.03412, -0.05602, 0.7346), (-0.03791, -0.05602, 0.7417), (-0.04025, -0.05602, 0.7494), (-0.04104, -0.05602, 0.7574), (-0.04025, -0.05602, 0.7654), (-0.03791, -0.05602, 0.7731), (-0.03412, -0.05602, 0.7802), (-0.02902, -0.05602, 0.7864), (-0.0228, -0.05602, 0.7915), (-0.0157, -0.05602, 0.7953), (-0.008006, -0.05602, 0.7976), (0.02647, -0.05601, 0.7727), (0.02026, -0.0606, 0.7691), (0.01097, -0.06366, 0.7637), (0.0, -0.06474, 0.7574), (0.006331, -0.06366, 0.7683), (0.0117, -0.0606, 0.7776), (0.01528, -0.05601, 0.7838), (0.0, -0.05601, 0.7879), (0.0, -0.0606, 0.7808), (0.0, -0.06366, 0.77), (-0.006331, -0.06366, 0.7683), (-0.0117, -0.0606, 0.7776), (-0.01528, -0.05601, 0.7838), (-0.02647, -0.05601, 0.7727), (-0.02026, -0.0606, 0.7691), (-0.01097, -0.06366, 0.7637), (-0.01266, -0.06366, 0.7574), (-0.0234, -0.0606, 0.7574), (-0.03057, -0.05601, 0.7574), (-0.02647, -0.05601, 0.7421), (-0.02026, -0.0606, 0.7457), (-0.01097, -0.06366, 0.751), (-0.006331, -0.06366, 0.7464), (-0.0117, -0.0606, 0.7371), (-0.01528, -0.05601, 0.7309), (0.0, -0.05601, 0.7268), (0.0, -0.0606, 0.734), (0.0, -0.06366, 0.7447), (0.006331, -0.06366, 0.7464), (0.0117, -0.0606, 0.7371), (0.01528, -0.05601, 0.7309), (0.02647, -0.05601, 0.7421), (0.02026, -0.0606, 0.7457), (0.01097, -0.06366, 0.751), (0.01266, -0.06366, 0.7574), (0.0234, -0.0606, 0.7574), (0.03057, -0.05601, 0.7574), (0.0, -0.05602, 0.7574), (-0.02209, -0.03747, 0.7994), (0.0, -0.03747, 0.7994), (-0.07394, -0.03747, 0.8937), (0.0, -0.03747, 1.002), (0.0, -0.03747, 0.9819), (-0.05544, -0.03747, 0.9265), (-0.05122, -0.03747, 0.9477), (-0.0392, -0.03747, 0.9657), (-0.02122, -0.03747, 0.9777), (0.0, -0.03747, 0.8216), (-0.02122, -0.03747, 0.8258), (-0.0392, -0.03747, 0.8379), (-0.05122, -0.03747, 0.8558), (-0.05544, -0.03747, 0.8771), (-0.07392, -0.03747, 0.9317), (-0.0683, -0.03747, 0.9584), (-0.05227, -0.03747, 0.9811), (-0.02829, -0.03747, 0.9962), (0.0, -0.01313, 0.9978), (-0.07392, -0.0289, 0.9304), (-0.0683, -0.02286, 0.9562), (-0.05227, -0.01775, 0.9781), (-0.02829, -0.01433, 0.9927), (0.0, 0.009551, 0.9871), (-0.07392, -0.02091, 0.9266), (-0.0683, -0.009255, 0.9497), (-0.05227, 0.0006283, 0.9693), (-0.02829, 0.007232, 0.9825), (0.0, 0.02903, 0.9699), (-0.07392, -0.01406, 0.9205), (-0.0683, 0.002431, 0.9394), (-0.05227, 0.01641, 0.9555), (-0.02829, 0.02575, 0.9662), (0.0, 0.04397, 0.9476), (-0.07392, -0.008794, 0.9127), (-0.0683, 0.0114, 0.9261), (-0.05227, 0.02852, 0.9374), (-0.02829, 0.03996, 0.945), (0.0, 0.05337, 0.9216), (-0.07392, -0.005486, 0.9035), (-0.0683, 0.01704, 0.9105), (-0.05227, 0.03613, 0.9163), (-0.02829, 0.04889, 0.9202), (0.0, 0.05657, 0.8937), (-0.07392, -0.004358, 0.8937), (-0.0683, 0.01896, 0.8937), (-0.05227, 0.03873, 0.8937), (-0.02829, 0.05193, 0.8937), (0.0, 0.05657, 0.8153), (-0.05544, -0.03747, 0.8937), (-0.07392, -0.004358, 0.8153), (-0.0683, 0.01896, 0.8153), (-0.05227, 0.03873, 0.8153), (-0.02829, 0.05193, 0.8153), (-0.02829, 0.05193, 0.7994), (0.0, -0.03747, 0.8153), (-0.05227, 0.03873, 0.7994), (-0.07394, -0.03747, 0.8527), (0.0, 0.05657, 0.8527), (-0.02829, 0.05193, 0.8527), (-0.0683, 0.01896, 0.8527), (-0.05227, 0.03873, 0.8527), (-0.07392, -0.004358, 0.8527), (-0.05227, 0.03873, 0.8732), (-0.07394, -0.03747, 0.8732), (0.0, 0.05657, 0.8732), (-0.02829, 0.05193, 0.8732), (-0.0683, 0.01896, 0.8732), (-0.07392, -0.004358, 0.8732), (-0.06591, -0.03319, 0.8299), (0.0, 0.05657, 0.8322), (-0.02829, 0.05193, 0.8322), (-0.0683, 0.01896, 0.8322), (-0.07392, -0.004358, 0.8322), (-0.05227, 0.03873, 0.8322), (-0.0683, 0.01896, 0.7994), (-0.07392, -0.004358, 0.7994), (-0.02209, -0.03747, 0.8153), (0.0, 0.05657, 0.7994), (-0.03874, -0.03747, 0.8153), (0.0, -0.03393, 0.9819), (-0.05544, -0.03393, 0.9265), (-0.05122, -0.03393, 0.9477), (-0.0392, -0.03393, 0.9657), (-0.02122, -0.03393, 0.9777), (0.0, -0.03393, 0.8216), (-0.02122, -0.03393, 0.8258), (-0.0392, -0.03393, 0.8379), (-0.05122, -0.03393, 0.8558), (-0.05544, -0.03393, 0.8771), (-0.05544, -0.03393, 0.8937), (-0.03874, -0.03747, 0.7994), (-0.02209, -0.03747, 0.7667), (0.0, -0.03747, 0.7667), (-0.02829, 0.05193, 0.7667), (-0.05227, 0.03873, 0.7667), (-0.0683, 0.01896, 0.7667), (-0.07392, -0.004358, 0.7667), (0.0, 0.05657, 0.7667), (-0.03874, -0.03747, 0.7667), (-0.07124, -0.01703, 0.7994), (-0.07124, -0.01703, 0.7667), (-0.06362, -0.02777, 0.7994), (-0.06362, -0.02777, 0.7667), (0.0, -0.03747, 0.5675), (-0.02209, -0.03747, 0.5675), (-0.02829, 0.05193, 0.5675), (-0.05227, 0.03873, 0.5675), (-0.0683, 0.01896, 0.5675), (-0.07392, -0.004358, 0.5675), (0.0, 0.05657, 0.5675), (-0.03874, -0.03747, 0.5675), (-0.07124, -0.01703, 0.5675), (-0.06362, -0.02777, 0.5675), (0.0, -0.03747, 0.5454), (-0.02209, -0.03747, 0.5454), (-0.02829, 0.05193, 0.5454), (-0.05227, 0.03873, 0.5454), (-0.0683, 0.01896, 0.5454), (-0.07392, -0.004358, 0.5454), (0.0, 0.05657, 0.5454), (-0.03874, -0.03747, 0.5454), (-0.07124, -0.01703, 0.5454), (-0.06362, -0.02777, 0.5454), (-0.0683, 0.01896, 0.5746), (-0.05227, 0.03873, 0.5746), (-0.02209, -0.03747, 0.5746), (-0.03874, -0.03747, 0.5746), (-0.02829, 0.05193, 0.5746), (-0.07392, -0.004358, 0.5746), (-0.06362, -0.02777, 0.5746), (0.0, 0.05657, 0.5746), (0.0, -0.03747, 0.5746), (-0.07124, -0.01703, 0.5746), (-0.0676, 0.01875, 0.568), (-0.02242, -0.03643, 0.568), (-0.07311, -0.004051, 0.568), (0.0, -0.03643, 0.568), (-0.05193, 0.03808, 0.568), (-0.0387, -0.03643, 0.568), (-0.02848, 0.051, 0.568), (-0.06303, -0.02694, 0.568), (0.0, 0.05553, 0.568), (-0.07049, -0.01644, 0.568), (0.0, -0.01849, 0.4889), (-0.02213, -0.01672, 0.4889), (-0.0248, 0.0365, 0.4889), (-0.04208, 0.03187, 0.4738), (-0.06541, 0.02509, 0.4738), (-0.07341, 0.009176, 0.4738), (0.0, 0.0376, 0.4889), (-0.04208, -0.009961, 0.4738), (-0.06141, -0.009961, 0.4738), (-0.03822, 0.009176, 0.4738), (-0.02252, 0.009928, 0.4738), (0.0, 0.01005, 0.4738), (-0.06568, 0.01672, 0.1051), (-0.06735, 0.02014, 0.2753), (-0.075, 0.01155, 0.2753), (-0.06334, -0.004291, 0.2753), (-0.04742, -0.004291, 0.2753), (-0.04389, 0.01155, 0.2753), (-0.04742, 0.02501, 0.2753), (-0.07254, 0.01154, 0.1051), (-0.06712, 0.001015, 0.1051), (-0.05146, 0.001015, 0.1051), (-0.04843, 0.01154, 0.1051), (-0.05116, 0.02028, 0.1051), (-0.07392, 0.00738, 0.8998), (-0.07392, -0.002208, 0.8979), (-0.07392, -0.01034, 0.8925), (-0.07392, -0.01577, 0.8843), (-0.07392, -0.01767, 0.8748), (-0.07392, -0.01577, 0.8652), (-0.07392, -0.01034, 0.857), (-0.07392, -0.002208, 0.8516), (-0.07392, 0.00738, 0.8497), (-0.07392, 0.01697, 0.8516), (-0.07392, 0.0251, 0.857), (-0.07392, 0.03053, 0.8652), (-0.07392, 0.03244, 0.8748), (-0.07392, 0.03053, 0.8843), (-0.07392, 0.0251, 0.8925), (-0.07392, 0.01697, 0.8979), (-0.08076, 0.00738, 0.8998), (-0.08076, -0.002208, 0.8979), (-0.08076, -0.01034, 0.8925), (-0.08076, -0.01577, 0.8843), (-0.08076, -0.01767, 0.8748), (-0.08076, -0.01577, 0.8652), (-0.08076, -0.01034, 0.857), (-0.08076, -0.002208, 0.8516), (-0.08076, 0.00738, 0.8497), (-0.08076, 0.01697, 0.8516), (-0.08076, 0.0251, 0.857), (-0.08076, 0.03053, 0.8652), (-0.08076, 0.03244, 0.8748), (-0.08076, 0.03053, 0.8843), (-0.08076, 0.0251, 0.8925), (-0.08076, 0.01697, 0.8979), (-0.08789, 0.00738, 0.8809), (-0.08622, 0.00738, 0.8862), (-0.08371, 0.00738, 0.8897), (-0.08076, 0.00738, 0.8909), (-0.08789, 0.009743, 0.8805), (-0.08622, 0.01175, 0.8853), (-0.08371, 0.01308, 0.8885), (-0.08076, 0.01355, 0.8897), (-0.08789, 0.01175, 0.8791), (-0.08622, 0.01545, 0.8828), (-0.08371, 0.01792, 0.8853), (-0.08076, 0.01879, 0.8862), (-0.08789, 0.01308, 0.8771), (-0.08622, 0.01792, 0.8791), (-0.08371, 0.02115, 0.8805), (-0.08076, 0.02228, 0.8809), (-0.08789, 0.01355, 0.8748), (-0.08622, 0.01879, 0.8748), (-0.08371, 0.02228, 0.8748), (-0.08076, 0.02351, 0.8748), (-0.08848, 0.00738, 0.8748), (-0.08789, 0.01308, 0.8724), (-0.08622, 0.01792, 0.8704), (-0.08371, 0.02115, 0.8691), (-0.08076, 0.02228, 0.8686), (-0.08789, 0.01175, 0.8704), (-0.08622, 0.01545, 0.8667), (-0.08371, 0.01792, 0.8642), (-0.08076, 0.01879, 0.8633), (-0.08789, 0.009743, 0.8691), (-0.08622, 0.01175, 0.8642), (-0.08371, 0.01308, 0.861), (-0.08076, 0.01355, 0.8599), (-0.08789, 0.00738, 0.8686), (-0.08622, 0.00738, 0.8633), (-0.08371, 0.00738, 0.8599), (-0.08076, 0.00738, 0.8586), (-0.08789, 0.005018, 0.8691), (-0.08622, 0.003015, 0.8642), (-0.08371, 0.001677, 0.861), (-0.08076, 0.001207, 0.8599), (-0.08789, 0.003015, 0.8704), (-0.08622, -0.0006852, 0.8667), (-0.08371, -0.003158, 0.8642), (-0.08076, -0.004026, 0.8633), (-0.08789, 0.001677, 0.8724), (-0.08622, -0.003158, 0.8704), (-0.08371, -0.006389, 0.8691), (-0.08076, -0.007523, 0.8686), (-0.08789, 0.001207, 0.8748), (-0.08622, -0.004026, 0.8748), (-0.08371, -0.007523, 0.8748), (-0.08076, -0.008751, 0.8748), (-0.08789, 0.001677, 0.8771), (-0.08622, -0.003158, 0.8791), (-0.08371, -0.006388, 0.8805), (-0.08076, -0.007523, 0.8809), (-0.08789, 0.003015, 0.8791), (-0.08622, -0.0006852, 0.8828), (-0.08371, -0.003158, 0.8853), (-0.08076, -0.004026, 0.8862), (-0.08789, 0.005018, 0.8805), (-0.08622, 0.003015, 0.8853), (-0.08371, 0.001677, 0.8885), (-0.08076, 0.001207, 0.8897), (-0.135, 0.05782, 0.597), (-0.135, 0.06243, 0.5924), (-0.1396, 0.0625, 0.597), (-0.135, 0.06243, 0.8116), (-0.135, 0.05782, 0.807), (-0.1396, 0.0625, 0.807), (-0.135, 0.1214, 0.597), (-0.1396, 0.1167, 0.597), (-0.135, 0.1168, 0.5924), (-0.135, 0.1168, 0.8116), (-0.1396, 0.1167, 0.807), (-0.135, 0.1214, 0.807), (0.0, 0.1186, 0.8116), (0.0, 0.1232, 0.807), (0.0, 0.1232, 0.597), (0.0, 0.1186, 0.5924), (0.0, 0.0558, 0.807), (0.0, 0.06041, 0.8116), (0.0, 0.06041, 0.5924), (0.0, 0.0558, 0.597), (-0.07048, 0.02589, 0.0543), (-0.07923, 0.01154, 0.0543), (-0.07558, -0.05792, 0.0543), (-0.04552, -0.05792, 0.0543), (-0.04174, 0.01154, 0.0543), (-0.05063, 0.02589, 0.0543), (-0.07232, 0.02932, 0.000692), (-0.08268, 0.01013, 0.000692), (-0.07836, -0.06511, 0.000692), (-0.04278, -0.06511, 0.000692), (-0.03829, 0.01013, 0.000692), (-0.04882, 0.02932, 0.000692), (-0.0743, 0.03873, 0.7994), (-0.0743, 0.01896, 0.7994), (-0.0743, 0.03873, 0.7667), (-0.0743, 0.01896, 0.7667), (-0.08815, 0.03873, 0.7903), (-0.08815, 0.01896, 0.7903), (-0.0937, 0.03873, 0.7667), (-0.0937, 0.01896, 0.7667), (-0.0743, 0.03873, 0.6124), (-0.0743, 0.01896, 0.6124), (-0.0937, 0.03873, 0.6124), (-0.0937, 0.01896, 0.6124), (-0.0743, 0.03675, 0.4166), (-0.0743, 0.01698, 0.4166), (-0.0937, 0.03675, 0.4166), (-0.0937, 0.01698, 0.4166), (-0.0743, 0.03675, 0.3614), (-0.0743, 0.01698, 0.3614), (-0.08679, 0.03675, 0.3693), (-0.08679, 0.01698, 0.3693), (-0.0743, 0.01698, 0.389), (-0.0937, 0.01698, 0.389), (-0.0743, 0.03675, 0.389), (-0.0937, 0.03675, 0.389), (-0.04207, -0.01128, 0.2566), (-0.04207, -0.01128, 0.3085), (-0.04207, 0.002341, 0.2566), (-0.04207, 0.002341, 0.3085), (-0.07592, -0.01128, 0.2566), (-0.07592, -0.01128, 0.3085), (-0.07592, 0.002341, 0.2566), (-0.07592, 0.002341, 0.3085), (-0.059, -0.004811, 0.3085), (-0.059, -0.004811, 0.2566), (-0.059, -0.01843, 0.3085), (-0.059, -0.01843, 0.2566), (-0.03866, -0.0112, 0.2906), (-0.03866, -0.0112, 0.3019), (-0.04514, 0.02852, 0.2906), (-0.04514, 0.02852, 0.3019), (-0.07939, -0.011, 0.2906), (-0.07939, -0.011, 0.3019), (-0.07801, 0.01101, 0.2906), (-0.07801, 0.01101, 0.3019), (-0.0663, 0.0236, 0.3019), (-0.0663, 0.0236, 0.2906), (-0.05795, -0.02135, 0.3019), (-0.05795, -0.02135, 0.2906), (-0.03866, -0.0112, 0.2627), (-0.03866, -0.0112, 0.274), (-0.04514, 0.02852, 0.2627), (-0.04514, 0.02852, 0.274), (-0.07939, -0.011, 0.2627), (-0.07939, -0.011, 0.274), (-0.07801, 0.01101, 0.2627), (-0.07801, 0.01101, 0.274), (-0.0663, 0.0236, 0.274), (-0.0663, 0.0236, 0.2627), (-0.05795, -0.02135, 0.274), (-0.05795, -0.02135, 0.2627), (-0.04328, -0.0638, 0.01223), (-0.07785, -0.0638, 0.01223), (-0.07199, 0.0287, 0.01223), (-0.04914, 0.0287, 0.01223), (-0.08205, 0.01038, 0.01223), (-0.03892, 0.01038, 0.01223), (-0.07652, -0.06025, 0.01223), (-0.05002, 0.0254, 0.01223), (-0.08039, 0.008613, 0.01223), (-0.0446, -0.06025, 0.01223), (-0.0711, 0.0254, 0.01223), (-0.04058, 0.008613, 0.01223), (-0.09605, 0.04322, 0.5861), (-0.09605, 0.04322, 0.638), (-0.09623, 0.03432, 0.5861), (-0.09623, 0.03432, 0.638), (-0.06957, 0.04283, 0.5861), (-0.06957, 0.04283, 0.638), (-0.06976, 0.03394, 0.5861), (-0.06976, 0.03394, 0.638), (-0.0829, 0.0388, 0.638), (-0.0829, 0.0388, 0.5861), (-0.0821, 0.04647, 0.638), (-0.0821, 0.04647, 0.5861), (-0.09873, 0.0432, 0.6201), (-0.09873, 0.0432, 0.6314), (-0.09684, 0.01718, 0.6201), (-0.09684, 0.01718, 0.6314), (-0.06686, 0.04261, 0.6201), (-0.06686, 0.04261, 0.6314), (-0.07315, 0.01997, 0.6201), (-0.07315, 0.01997, 0.6314), (-0.07757, 0.01528, 0.6314), (-0.07757, 0.01528, 0.6201), (-0.08288, 0.04839, 0.6314), (-0.08288, 0.04839, 0.6201), (-0.09873, 0.0432, 0.5922), (-0.09873, 0.0432, 0.6035), (-0.09684, 0.01718, 0.5922), (-0.09684, 0.01718, 0.6035), (-0.06686, 0.04261, 0.5922), (-0.06686, 0.04261, 0.6035), (-0.07315, 0.01997, 0.5922), (-0.07315, 0.01997, 0.6035), (-0.07757, 0.01528, 0.6035), (-0.07757, 0.01528, 0.5922), (-0.08288, 0.04839, 0.6035), (-0.08288, 0.04839, 0.5922), (0.0, 0.01315, 0.9819), (-0.05544, 0.01315, 0.9265), (-0.05122, 0.01315, 0.9477), (-0.0392, 0.01315, 0.9657), (-0.02122, 0.01315, 0.9777), (0.0, 0.01315, 0.8216), (-0.02122, 0.01315, 0.8258), (-0.0392, 0.01315, 0.8379), (-0.05122, 0.01315, 0.8558), (-0.05544, 0.01315, 0.8771), (-0.05544, 0.01315, 0.8937), (-0.02494, -0.02485, 0.908), (-0.008757, -0.03155, 0.908), (-0.01718, -0.029, 0.908), (-0.04147, -0.004706, 0.908), (-0.03174, -0.01927, 0.908), (0.0, -0.03242, 0.908), (-0.04489, 0.01247, 0.908), (-0.03732, -0.01247, 0.908), (-0.04403, 0.003714, 0.908), (-0.04244, 0.005234, 0.8653), (-0.04244, 0.005234, 0.8915), (-0.04244, 0.01971, 0.8653), (-0.04244, 0.01971, 0.8915), (-0.05212, 0.005234, 0.8653), (-0.05212, 0.005234, 0.8915), (-0.05212, 0.01971, 0.8653), (-0.05212, 0.01971, 0.8915), (-0.02184, -0.02791, 0.8776), (-0.02184, -0.02791, 0.8838), (-0.02184, -0.01906, 0.8776), (-0.02184, -0.01906, 0.8838), (-0.02757, -0.02389, 0.8776), (-0.02757, -0.02389, 0.8838), (-0.02757, -0.01906, 0.8776), (-0.02757, -0.01906, 0.8838), (-0.005562, -0.03713, 0.8678), (-0.008929, -0.03401, 0.897), (-0.005562, -0.03079, 0.8678), (-0.008929, -0.03079, 0.897), (0.0, -0.03079, 0.897), (0.0, -0.03079, 0.8678), (0.0, -0.03465, 0.897), (0.0, -0.03713, 0.8678), (-0.07571, 0.041, 0.797), (-0.07571, 0.01669, 0.797), (-0.08727, 0.041, 0.7877), (-0.08727, 0.01669, 0.7877), (-0.09121, 0.041, 0.7709), (-0.09121, 0.01669, 0.7709), (-0.08285, 0.041, 0.802), (-0.08285, 0.01669, 0.802), (-0.09441, 0.041, 0.7927), (-0.09441, 0.01669, 0.7927), (-0.09835, 0.041, 0.7759), (-0.09835, 0.01669, 0.7759), (-0.1396, 0.1167, 0.7671), (-0.135, 0.1214, 0.7671), (-0.135, 0.05782, 0.7671), (-0.1396, 0.0625, 0.7671), (0.0, 0.0558, 0.7671), (0.0, 0.1232, 0.7671), (-0.1396, 0.1167, 0.7671), (-0.135, 0.1214, 0.7671), (-0.135, 0.05782, 0.7671), (-0.1396, 0.0625, 0.7671), (0.0, 0.0558, 0.7671), (0.0, 0.1232, 0.7671), (-0.1396, 0.1167, 0.7457), (-0.135, 0.1214, 0.7457), (-0.135, 0.05782, 0.7457), (-0.1396, 0.0625, 0.7457), (0.0, 0.0558, 0.7457), (0.0, 0.1232, 0.7457), (-7.245e-05, 0.1285, 0.7671), (-7.245e-05, 0.1285, 0.7457), (-0.1372, 0.1266, 0.7457), (-0.1372, 0.1266, 0.7671), (-0.1449, 0.1189, 0.7457), (-0.1449, 0.1189, 0.7671), (-0.1373, 0.05262, 0.7671), (-0.1373, 0.05262, 0.7457), (-7.837e-05, 0.05056, 0.7457), (-7.837e-05, 0.05056, 0.7671), (-0.1449, 0.06035, 0.7457), (-0.1449, 0.06035, 0.7671), (-0.1396, 0.1167, 0.6325), (-0.135, 0.1214, 0.6325), (-0.135, 0.05782, 0.6325), (-0.1396, 0.0625, 0.6325), (0.0, 0.0558, 0.6325), (0.0, 0.1232, 0.6325), (-0.1396, 0.1167, 0.6111), (-0.135, 0.1214, 0.6111), (-0.135, 0.05782, 0.6111), (-0.1396, 0.0625, 0.6111), (0.0, 0.0558, 0.6111), (0.0, 0.1232, 0.6111), (0.0, 0.1285, 0.6325), (0.0, 0.1285, 0.6111), (-0.1372, 0.1266, 0.6111), (-0.1372, 0.1266, 0.6325), (-0.1449, 0.1189, 0.6111), (-0.1449, 0.1189, 0.6325), (-0.1373, 0.05262, 0.6325), (-0.1373, 0.05262, 0.6111), (-7.837e-05, 0.05056, 0.6111), (-7.837e-05, 0.05056, 0.6325), (-0.1449, 0.06035, 0.6111), (-0.1449, 0.06035, 0.6325), (-0.05227, 0.03873, 0.6113), (-0.03874, -0.03747, 0.6113), (-0.02829, 0.05193, 0.6113), (-0.06362, -0.02777, 0.6113), (0.0, 0.05657, 0.6113), (-0.07124, -0.01703, 0.6113), (-0.0683, 0.01896, 0.6113), (-0.02209, -0.03747, 0.6113), (-0.07392, -0.004358, 0.6113), (0.0, -0.03747, 0.6113), (-0.05227, 0.03873, 0.6113), (-0.03874, -0.03747, 0.6113), (-0.02829, 0.05193, 0.6113), (-0.06362, -0.02777, 0.6113), (0.0, 0.05657, 0.6113), (-0.07124, -0.01703, 0.6113), (-0.0683, 0.01896, 0.6113), (-0.02209, -0.03747, 0.6113), (-0.07392, -0.004358, 0.6113), (0.0, -0.03747, 0.6113), (-0.05227, 0.03873, 0.6329), (-0.03874, -0.03747, 0.6329), (-0.02829, 0.05193, 0.6329), (-0.06362, -0.02777, 0.6329), (0.0, 0.05657, 0.6329), (-0.07124, -0.01703, 0.6329), (-0.0683, 0.01896, 0.6329), (-0.02209, -0.03747, 0.6329), (-0.07392, -0.004358, 0.6329), (0.0, -0.03747, 0.6329), (-0.07385, -0.01817, 0.6113), (-0.07385, -0.01817, 0.6329), (-0.06541, -0.03006, 0.6329), (-0.06541, -0.03006, 0.6113), (-0.07086, 0.02023, 0.6113), (-0.07086, 0.02023, 0.6329), (-0.07678, -0.004317, 0.6329), (-0.07678, -0.004317, 0.6113), (-0.03927, -0.04026, 0.6113), (-0.03927, -0.04026, 0.6329), (-0.02209, -0.04026, 0.6329), (-0.02209, -0.04026, 0.6113), (-0.0004514, 0.05933, 0.6113), (-0.0004514, 0.05933, 0.6329), (-0.02921, 0.05461, 0.6329), (-0.02921, 0.05461, 0.6113), (-0.05409, 0.04091, 0.6113), (-0.05409, 0.04091, 0.6329), (0.0, -0.04026, 0.6329), (0.0, -0.04026, 0.6113), (-0.05227, 0.03873, 0.7451), (-0.03874, -0.03747, 0.7451), (-0.02829, 0.05193, 0.7451), (-0.06362, -0.02777, 0.7451), (0.0, 0.05657, 0.7451), (-0.07124, -0.01703, 0.7451), (-0.0683, 0.01896, 0.7451), (-0.02209, -0.03747, 0.7451), (-0.07392, -0.004358, 0.7451), (0.0, -0.03747, 0.7451), (-0.05227, 0.03873, 0.7668), (-0.03874, -0.03747, 0.7668), (-0.02829, 0.05193, 0.7668), (-0.06362, -0.02777, 0.7668), (0.0, 0.05657, 0.7668), (-0.07124, -0.01703, 0.7668), (-0.0683, 0.01896, 0.7668), (-0.02209, -0.03747, 0.7668), (-0.07392, -0.004358, 0.7668), (0.0, -0.03747, 0.7668), (-0.07385, -0.01817, 0.7451), (-0.07385, -0.01817, 0.7668), (-0.06541, -0.03006, 0.7668), (-0.06541, -0.03006, 0.7451), (-0.07086, 0.02023, 0.7451), (-0.07086, 0.02023, 0.7668), (-0.07678, -0.004317, 0.7668), (-0.07678, -0.004317, 0.7451), (-0.03927, -0.04026, 0.7451), (-0.03927, -0.04026, 0.7668), (-0.02209, -0.04026, 0.7668), (-0.02209, -0.04026, 0.7451), (-0.0004514, 0.05933, 0.7451), (-0.0004514, 0.05933, 0.7668), (-0.02921, 0.05461, 0.7668), (-0.02921, 0.05461, 0.7451), (-0.05409, 0.04091, 0.7451), (-0.05409, 0.04091, 0.7668), (0.0, -0.04026, 0.7668), (0.0, -0.04026, 0.7451), (-0.0937, 0.03855, 0.5953), (-0.0743, 0.03855, 0.5953), (-0.0937, 0.01879, 0.5953), (-0.0743, 0.01879, 0.5953), (-0.0743, 0.03873, 0.6261), (-0.0743, 0.01896, 0.6261), (-0.0937, 0.03873, 0.6261), (-0.0937, 0.01896, 0.6261), (-0.0743, 0.01896, 0.7021), (-0.0743, 0.03873, 0.7021), (-0.0937, 0.03873, 0.7021), (-0.0937, 0.01896, 0.7021), (-0.05227, 0.03873, 0.689), (-0.03874, -0.03747, 0.689), (-0.02829, 0.05193, 0.689), (-0.06362, -0.02777, 0.689), (0.0, 0.05657, 0.689), (-0.07124, -0.01703, 0.689), (-0.0683, 0.01896, 0.689), (-0.02209, -0.03747, 0.689), (-0.07392, -0.004358, 0.689), (0.0, -0.03747, 0.689), (-0.04623, -0.005549, 0.3193), (-0.04263, 0.01102, 0.3193), (-0.04623, 0.02654, 0.3193), (-0.07465, 0.01102, 0.3193), (-0.06292, -0.005549, 0.3193), (-0.06692, 0.02124, 0.3193), (-0.04804, -0.003477, 0.2492), (-0.04799, 0.02429, 0.2492), (-0.04459, 0.01154, 0.2492), (-0.06709, 0.01962, 0.2492), (-0.07462, 0.01154, 0.2492), (-0.06392, -0.003477, 0.2492), (-0.07883, 0.0132, 0.06787), (-0.06991, 0.02609, 0.06787), (-0.04601, -0.04491, 0.06787), (-0.07437, -0.04491, 0.06787), (-0.04998, 0.02711, 0.06787), (-0.04214, 0.0132, 0.06787), (-0.09419, 0.02802, 0.4814), (-0.09419, 0.03642, 0.4798), (-0.09419, 0.04354, 0.475), (-0.09419, 0.0483, 0.4679), (-0.09419, 0.04997, 0.4595), (-0.09419, 0.0483, 0.4511), (-0.09419, 0.04354, 0.444), (-0.09419, 0.03642, 0.4392), (-0.09419, 0.02802, 0.4375), (-0.09419, 0.01961, 0.4392), (-0.09419, 0.01249, 0.444), (-0.09419, 0.007731, 0.4511), (-0.09419, 0.00606, 0.4595), (-0.09419, 0.007731, 0.4679), (-0.09419, 0.01249, 0.475), (-0.09419, 0.01961, 0.4798), (-0.1014, 0.02802, 0.4814), (-0.1014, 0.03642, 0.4798), (-0.1014, 0.04354, 0.475), (-0.1014, 0.0483, 0.4679), (-0.1014, 0.04997, 0.4595), (-0.1014, 0.0483, 0.4511), (-0.1014, 0.04354, 0.444), (-0.1014, 0.03642, 0.4392), (-0.1014, 0.02802, 0.4375), (-0.1014, 0.01961, 0.4392), (-0.1014, 0.01249, 0.444), (-0.1014, 0.007731, 0.4511), (-0.1014, 0.00606, 0.4595), (-0.1014, 0.007731, 0.4679), (-0.1014, 0.01249, 0.475), (-0.1014, 0.01961, 0.4798), (-0.1014, 0.02802, 0.4762), (-0.1014, 0.03441, 0.4749), (-0.1014, 0.03983, 0.4713), (-0.1014, 0.04345, 0.4659), (-0.1014, 0.04472, 0.4595), (-0.1014, 0.04345, 0.4531), (-0.1014, 0.03983, 0.4477), (-0.1014, 0.03441, 0.4441), (-0.1014, 0.02802, 0.4428), (-0.1014, 0.02162, 0.4441), (-0.1014, 0.01621, 0.4477), (-0.1014, 0.01258, 0.4531), (-0.1014, 0.01131, 0.4595), (-0.1014, 0.01258, 0.4659), (-0.1014, 0.01621, 0.4713), (-0.1014, 0.02162, 0.4749), (-0.1006, 0.02802, 0.4762), (-0.1006, 0.03441, 0.4749), (-0.1006, 0.03983, 0.4713), (-0.1006, 0.04345, 0.4659), (-0.1006, 0.04472, 0.4595), (-0.1006, 0.04345, 0.4531), (-0.1006, 0.03983, 0.4477), (-0.1006, 0.03441, 0.4441), (-0.1006, 0.02802, 0.4428), (-0.1006, 0.02162, 0.4441), (-0.1006, 0.01621, 0.4477), (-0.1006, 0.01258, 0.4531), (-0.1006, 0.01131, 0.4595), (-0.1006, 0.01258, 0.4659), (-0.1006, 0.01621, 0.4713), (-0.1006, 0.02162, 0.4749), (-0.1006, 0.02802, 0.4595), (-0.09419, 0.02802, 0.4595), (-0.07281, 0.03951, 0.4657), (-0.07281, 0.03951, 0.4533), (-0.07281, 0.01652, 0.4657), (-0.07281, 0.01652, 0.4533), (-0.09581, 0.03951, 0.4657), (-0.09581, 0.03951, 0.4533), (-0.09581, 0.01652, 0.4657), (-0.09581, 0.01652, 0.4533), (0.05227, 0.03873, 0.7994), (0.0683, 0.01896, 0.7994), (0.05227, 0.03873, 0.7667), (0.0683, 0.01896, 0.7667), (0.0743, 0.03873, 0.7994), (0.0743, 0.01896, 0.7994), (0.0743, 0.03873, 0.7667), (0.0743, 0.01896, 0.7667), (0.08815, 0.03873, 0.7903), (0.08815, 0.01896, 0.7903), (0.0937, 0.03873, 0.7667), (0.0937, 0.01896, 0.7667), (0.0743, 0.03873, 0.6124), (0.0743, 0.01896, 0.6124), (0.0937, 0.03873, 0.6124), (0.0937, 0.01896, 0.6124), (0.0743, 0.03675, 0.4166), (0.0743, 0.01698, 0.4166), (0.0937, 0.03675, 0.4166), (0.0937, 0.01698, 0.4166), (0.0743, 0.03675, 0.3614), (0.0743, 0.01698, 0.3614), (0.08679, 0.03675, 0.3693), (0.08679, 0.01698, 0.3693), (0.0743, 0.01698, 0.389), (0.0937, 0.01698, 0.389), (0.0743, 0.03675, 0.389), (0.0937, 0.03675, 0.389), (0.09605, 0.04322, 0.5861), (0.09605, 0.04322, 0.638), (0.09623, 0.03432, 0.5861), (0.09623, 0.03432, 0.638), (0.06957, 0.04283, 0.5861), (0.06957, 0.04283, 0.638), (0.06976, 0.03394, 0.5861), (0.06976, 0.03394, 0.638), (0.0829, 0.0388, 0.638), (0.0829, 0.0388, 0.5861), (0.0821, 0.04647, 0.638), (0.0821, 0.04647, 0.5861), (0.09873, 0.0432, 0.6201), (0.09873, 0.0432, 0.6314), (0.09684, 0.01718, 0.6201), (0.09684, 0.01718, 0.6314), (0.06686, 0.04261, 0.6201), (0.06686, 0.04261, 0.6314), (0.07315, 0.01997, 0.6201), (0.07315, 0.01997, 0.6314), (0.07757, 0.01528, 0.6314), (0.07757, 0.01528, 0.6201), (0.08288, 0.04839, 0.6314), (0.08288, 0.04839, 0.6201), (0.09873, 0.0432, 0.5922), (0.09873, 0.0432, 0.6035), (0.09684, 0.01718, 0.5922), (0.09684, 0.01718, 0.6035), (0.06686, 0.04261, 0.5922), (0.06686, 0.04261, 0.6035), (0.07315, 0.01997, 0.5922), (0.07315, 0.01997, 0.6035), (0.07757, 0.01528, 0.6035), (0.07757, 0.01528, 0.5922), (0.08288, 0.04839, 0.6035), (0.08288, 0.04839, 0.5922), (0.07571, 0.041, 0.797), (0.07571, 0.01669, 0.797), (0.08727, 0.041, 0.7877), (0.08727, 0.01669, 0.7877), (0.09121, 0.041, 0.7709), (0.09121, 0.01669, 0.7709), (0.08285, 0.041, 0.802), (0.08285, 0.01669, 0.802), (0.09441, 0.041, 0.7927), (0.09441, 0.01669, 0.7927), (0.09835, 0.041, 0.7759), (0.09835, 0.01669, 0.7759), (0.0937, 0.03855, 0.5953), (0.0743, 0.03855, 0.5953), (0.0937, 0.01879, 0.5953), (0.0743, 0.01879, 0.5953), (0.0743, 0.03873, 0.6261), (0.0743, 0.01896, 0.6261), (0.0937, 0.03873, 0.6261), (0.0937, 0.01896, 0.6261), (0.0743, 0.01896, 0.7021), (0.0743, 0.03873, 0.7021), (0.0937, 0.03873, 0.7021), (0.0937, 0.01896, 0.7021)], [], [(4, 3, 11, 12), (2, 1, 9, 10), (5, 4, 12, 13), (3, 2, 10, 11), (1, 0, 8, 9), (6, 5, 13, 14), (13, 12, 19, 20), (11, 10, 17, 18), (9, 8, 15, 16), (14, 13, 20, 21), (12, 11, 18, 19), (10, 9, 16, 17), (16, 15, 22, 23), (21, 20, 27, 28), (19, 18, 25, 26), (17, 16, 23, 24), (20, 19, 26, 27), (18, 17, 24, 25), (28, 27, 35, 36), (26, 25, 33, 34), (24, 23, 31, 32), (27, 26, 34, 35), (25, 24, 32, 33), (23, 22, 30, 31), (35, 34, 41, 42), (33, 32, 39, 40), (31, 30, 37, 38), (36, 35, 42, 43), (34, 33, 40, 41), (32, 31, 38, 39), (42, 41, 48, 49), (40, 39, 46, 47), (38, 37, 44, 45), (43, 42, 49, 50), (41, 40, 47, 48), (39, 38, 45, 46), (50, 49, 56, 57), (48, 47, 54, 55), (46, 45, 52, 53), (49, 48, 55, 56), (47, 46, 53, 54), (45, 44, 51, 52), (55, 54, 61, 62), (53, 52, 59, 60), (56, 55, 62, 63), (54, 53, 60, 61), (52, 51, 58, 59), (57, 56, 63, 64), (63, 62, 69, 70), (61, 60, 67, 68), (59, 58, 65, 66), (64, 63, 70, 71), (62, 61, 68, 69), (60, 59, 66, 67), (68, 67, 74, 75), (66, 65, 72, 73), (71, 70, 77, 78), (69, 68, 75, 76), (67, 66, 73, 74), (70, 69, 76, 77), (78, 77, 84, 85), (76, 75, 82, 83), (74, 73, 80, 81), (77, 76, 83, 84), (75, 74, 81, 82), (73, 72, 79, 80), (0, 29, 8), (7, 6, 14), (7, 14, 21), (8, 29, 15), (15, 29, 22), (7, 21, 28), (22, 29, 30), (7, 28, 36), (30, 29, 37), (7, 36, 43), (37, 29, 44), (7, 43, 50), (44, 29, 51), (7, 50, 57), (51, 29, 58), (7, 57, 64), (7, 64, 71), (58, 29, 65), (65, 29, 72), (7, 71, 78), (72, 29, 79), (7, 78, 85), (81, 80, 1, 2), (79, 29, 0), (7, 85, 6), (84, 83, 4, 5), (82, 81, 2, 3), (80, 79, 0, 1), (85, 84, 5, 6), (83, 82, 3, 4), (86, 90, 93, 89), (87, 91, 90, 86), (88, 92, 91, 87), (89, 93, 92, 88), (90, 94, 97, 93), (91, 95, 94, 90), (92, 96, 95, 91), (93, 97, 96, 92), (94, 98, 101, 97), (95, 99, 98, 94), (96, 100, 99, 95), (97, 101, 100, 96), (98, 102, 105, 101), (99, 103, 102, 98), (100, 104, 103, 99), (101, 105, 104, 100), (102, 106, 109, 105), (103, 107, 106, 102), (104, 108, 107, 103), (105, 109, 108, 104), (106, 110, 113, 109), (107, 111, 110, 106), (108, 112, 111, 107), (109, 113, 112, 108), (110, 114, 117, 113), (111, 115, 114, 110), (112, 116, 115, 111), (113, 117, 116, 112), (114, 118, 121, 117), (115, 119, 118, 114), (116, 120, 119, 115), (117, 121, 120, 116), (118, 122, 125, 121), (119, 123, 122, 118), (120, 124, 123, 119), (121, 125, 124, 120), (122, 126, 129, 125), (123, 127, 126, 122), (124, 128, 127, 123), (125, 129, 128, 124), (126, 130, 133, 129), (127, 131, 130, 126), (128, 132, 131, 127), (129, 133, 132, 128), (130, 134, 137, 133), (131, 135, 134, 130), (132, 136, 135, 131), (133, 137, 136, 132), (134, 138, 141, 137), (135, 139, 138, 134), (136, 140, 139, 135), (137, 141, 140, 136), (138, 142, 145, 141), (139, 143, 142, 138), (140, 144, 143, 139), (141, 145, 144, 140), (142, 146, 149, 145), (143, 147, 146, 142), (144, 148, 147, 143), (145, 149, 148, 144), (150, 154, 157, 153), (151, 155, 154, 150), (152, 156, 155, 151), (153, 157, 156, 152), (154, 158, 161, 157), (155, 159, 158, 154), (156, 160, 159, 155), (157, 161, 160, 156), (158, 162, 165, 161), (159, 163, 162, 158), (160, 164, 163, 159), (161, 165, 164, 160), (162, 166, 169, 165), (163, 167, 166, 162), (164, 168, 167, 163), (165, 169, 168, 164), (166, 170, 173, 169), (167, 171, 170, 166), (168, 172, 171, 167), (169, 173, 172, 168), (170, 174, 177, 173), (171, 175, 174, 170), (172, 176, 175, 171), (173, 177, 176, 172), (174, 178, 181, 177), (175, 179, 178, 174), (176, 180, 179, 175), (177, 181, 180, 176), (178, 182, 185, 181), (179, 183, 182, 178), (180, 184, 183, 179), (181, 185, 184, 180), (182, 186, 189, 185), (183, 187, 186, 182), (184, 188, 187, 183), (185, 189, 188, 184), (190, 194, 197, 193), (191, 195, 194, 190), (192, 196, 195, 191), (193, 197, 196, 192), (200, 199, 207, 208), (201, 200, 208, 209), (202, 201, 209, 210), (203, 202, 210, 211), (204, 203, 211, 212), (205, 204, 212, 213), (199, 198, 206, 207), (212, 211, 219, 220), (213, 212, 220, 221), (207, 206, 214, 215), (208, 207, 215, 216), (209, 208, 216, 217), (210, 209, 217, 218), (211, 210, 218, 219), (217, 216, 224, 225), (218, 217, 225, 226), (219, 218, 226, 227), (220, 219, 227, 228), (221, 220, 228, 229), (215, 214, 222, 223), (216, 215, 223, 224), (229, 228, 236, 237), (223, 222, 230, 231), (224, 223, 231, 232), (225, 224, 232, 233), (226, 225, 233, 234), (227, 226, 234, 235), (228, 227, 235, 236), (233, 232, 240, 241), (234, 233, 241, 242), (235, 234, 242, 243), (236, 235, 243, 244), (237, 236, 244, 245), (231, 230, 238, 239), (232, 231, 239, 240), (245, 244, 252, 253), (239, 238, 246, 247), (240, 239, 247, 248), (241, 240, 248, 249), (242, 241, 249, 250), (243, 242, 250, 251), (244, 243, 251, 252), (250, 249, 257, 258), (251, 250, 258, 259), (252, 251, 259, 260), (253, 252, 260, 261), (247, 246, 254, 255), (248, 247, 255, 256), (249, 248, 256, 257), (255, 254, 883, 884), (256, 255, 884, 885), (257, 256, 885, 886), (258, 257, 886, 887), (259, 258, 887, 888), (260, 259, 888, 889), (261, 260, 889, 890), (647, 649, 263, 264), (649, 648, 262, 263), (653, 651, 265, 266), (651, 647, 264, 265), (654, 650, 267, 268), (648, 1394, 892, 262), (652, 654, 268, 269), (650, 653, 266, 267), (198, 891, 206), (206, 891, 214), (214, 891, 222), (222, 891, 230), (230, 891, 238), (238, 891, 246), (246, 891, 254), (254, 891, 883), (1256, 1253, 572, 565), (567, 573, 1250, 1255), (1439, 676, 570, 1252), (675, 678, 566, 571), (273, 274, 289, 288), (274, 275, 290, 289), (275, 276, 291, 290), (276, 277, 292, 291), (277, 278, 293, 292), (278, 279, 294, 293), (279, 280, 295, 294), (280, 281, 296, 295), (281, 282, 297, 296), (282, 283, 298, 297), (902, 270, 285, 919), (283, 284, 299, 298), (270, 271, 286, 285), (284, 901, 918, 299), (271, 272, 287, 286), (272, 273, 288, 287), (943, 942, 305, 304), (944, 943, 304, 303), (306, 307, 943, 944), (307, 308, 942, 943), (310, 309, 308, 307), (311, 310, 307, 306), (312, 313, 310, 311), (313, 314, 309, 310), (317, 316, 313, 312), (316, 315, 314, 313), (319, 320, 315, 316), (961, 960, 320, 319), (318, 319, 316, 317), (962, 961, 319, 318), (322, 323, 960, 961), (321, 322, 961, 962), (326, 325, 322, 321), (325, 324, 323, 322), (327, 328, 325, 326), (328, 329, 324, 325), (304, 305, 300, 301), (303, 304, 301, 302), (298, 299, 972), (285, 286, 972), (299, 918, 972), (286, 287, 972), (287, 288, 972), (288, 289, 972), (289, 290, 972), (290, 291, 972), (291, 292, 972), (292, 293, 972), (293, 294, 972), (294, 295, 972), (295, 296, 972), (296, 297, 972), (297, 298, 972), (919, 285, 972), (331, 348, 344), (331, 356, 352), (360, 331, 364), (371, 370, 390, 374), (360, 356, 331), (343, 342, 346, 347), (410, 369, 388), (976, 343, 347, 991), (341, 340, 344, 345), (342, 341, 345, 346), (346, 345, 349, 350), (347, 346, 350, 351), (345, 344, 348, 349), (991, 347, 351, 996), (349, 348, 352, 353), (996, 351, 355, 1001), (350, 349, 353, 354), (351, 350, 354, 355), (1001, 355, 359, 1006), (354, 353, 357, 358), (355, 354, 358, 359), (353, 352, 356, 357), (1006, 359, 363, 1011), (358, 357, 361, 362), (359, 358, 362, 363), (357, 356, 360, 361), (362, 361, 365, 366), (363, 362, 366, 367), (361, 360, 364, 365), (1011, 363, 367, 1016), (1043, 386, 372, 1021), (389, 387, 370, 371), (386, 389, 371, 372), (387, 388, 369, 370), (340, 331, 344), (331, 352, 348), (331, 340, 332, 368), (340, 341, 333, 332), (341, 342, 334, 333), (342, 343, 335, 334), (335, 343, 976, 977), (383, 384, 379, 377), (382, 380, 378, 376), (380, 383, 377, 378), (1038, 382, 376, 1031), (384, 381, 375, 379), (364, 331, 381, 384), (1016, 367, 382, 1038), (366, 365, 383, 380), (367, 366, 380, 382), (365, 364, 384, 383), (339, 381, 331, 368), (338, 375, 381, 339), (377, 379, 388, 387), (376, 378, 389, 386), (378, 377, 387, 389), (1031, 376, 386, 1043), (379, 375, 385, 388), (337, 385, 375, 338), (370, 369, 391, 390), (393, 392, 330, 403), (372, 371, 374, 373), (982, 1028, 392, 336), (336, 392, 393, 337), (410, 388, 385, 412), (336, 337, 399, 398), (334, 335, 397, 396), (339, 368, 402, 401), (337, 338, 400, 399), (335, 977, 1053, 397), (332, 333, 395, 394), (338, 339, 401, 400), (368, 332, 394, 402), (982, 336, 398, 1058), (333, 334, 396, 395), (392, 1028, 974, 330), (1021, 372, 373, 1051), (373, 374, 406, 405), (330, 974, 1066, 404), (390, 391, 408, 407), (1051, 373, 405, 1071), (403, 330, 404, 409), (408, 391, 410, 411), (411, 410, 412, 413), (442, 439, 414, 419), (385, 337, 393), (391, 369, 410), (441, 438, 417, 416), (429, 427, 451, 452), (443, 441, 416, 415), (438, 440, 418, 417), (1115, 443, 415, 1083), (439, 1110, 1077, 414), (445, 444, 421, 420), (440, 445, 420, 418), (436, 433, 442, 444), (418, 420, 428, 426), (414, 1077, 1087, 422), (420, 421, 429, 428), (417, 418, 426, 425), (415, 416, 424, 423), (419, 414, 422, 427), (1083, 415, 423, 1093), (416, 417, 425, 424), (724, 721, 437, 435), (721, 720, 436, 437), (723, 1497, 1105, 432), (1492, 719, 434, 1104), (421, 419, 427, 429), (722, 724, 435, 430), (719, 717, 431, 434), (717, 722, 430, 431), (718, 723, 432, 433), (435, 437, 445, 440), (437, 436, 444, 445), (432, 1105, 1110, 439), (1104, 434, 443, 1115), (444, 442, 419, 421), (430, 435, 440, 438), (434, 431, 441, 443), (431, 430, 438, 441), (433, 432, 439, 442), (422, 1087, 1117, 446), (1093, 423, 447, 1123), (425, 426, 450, 449), (806, 456, 461, 803), (426, 428, 452, 450), (427, 422, 446, 451), (424, 425, 449, 448), (423, 424, 448, 447), (454, 1128, 1123, 447), (453, 454, 447, 448), (451, 446, 454, 453), (428, 429, 452), (446, 1117, 1128, 454), (805, 458, 457, 804), (802, 460, 459, 801), (803, 461, 460, 802), (807, 812, 458, 459), (811, 462, 455, 810), (801, 459, 458, 805), (808, 466, 465, 809), (804, 457, 456, 806), (816, 815, 579, 578), (810, 808, 461, 456), (814, 813, 577, 576), (812, 463, 462, 811), (809, 465, 464, 807), (720, 718, 433, 436), (412, 403, 409, 413), (393, 403, 412, 385), (482, 498, 497, 481), (475, 491, 490, 474), (468, 484, 483, 467), (467, 483, 498, 482), (476, 492, 491, 475), (469, 485, 484, 468), (477, 493, 492, 476), (470, 486, 485, 469), (478, 494, 493, 477), (471, 487, 486, 470), (479, 495, 494, 478), (472, 488, 487, 471), (480, 496, 495, 479), (473, 489, 488, 472), (481, 497, 496, 480), (474, 490, 489, 473), (484, 485, 486, 487, 488, 489, 490, 491, 492, 493, 494, 495, 496, 497, 498, 483), (501, 500, 504, 505), (502, 501, 505, 506), (500, 499, 503, 504), (506, 505, 509, 510), (504, 503, 507, 508), (505, 504, 508, 509), (510, 509, 513, 514), (508, 507, 511, 512), (509, 508, 512, 513), (513, 512, 516, 517), (514, 513, 517, 518), (512, 511, 515, 516), (517, 516, 521, 522), (518, 517, 522, 523), (516, 515, 520, 521), (523, 522, 526, 527), (521, 520, 524, 525), (522, 521, 525, 526), (527, 526, 530, 531), (525, 524, 528, 529), (526, 525, 529, 530), (530, 529, 533, 534), (531, 530, 534, 535), (529, 528, 532, 533), (534, 533, 537, 538), (535, 534, 538, 539), (533, 532, 536, 537), (539, 538, 542, 543), (537, 536, 540, 541), (538, 537, 541, 542), (541, 540, 544, 545), (542, 541, 545, 546), (543, 542, 546, 547), (546, 545, 549, 550), (547, 546, 550, 551), (545, 544, 548, 549), (551, 550, 554, 555), (549, 548, 552, 553), (550, 549, 553, 554), (555, 554, 558, 559), (553, 552, 556, 557), (554, 553, 557, 558), (558, 557, 561, 562), (559, 558, 562, 563), (557, 556, 560, 561), (499, 519, 503), (503, 519, 507), (507, 519, 511), (511, 519, 515), (515, 519, 520), (520, 519, 524), (524, 519, 528), (528, 519, 532), (532, 519, 536), (536, 519, 540), (540, 519, 544), (544, 519, 548), (548, 519, 552), (552, 519, 556), (556, 519, 560), (562, 561, 500, 501), (560, 519, 499), (563, 562, 501, 502), (561, 560, 499, 500), (564, 565, 566), (567, 568, 569), (570, 571, 572), (573, 574, 575), (1250, 573, 575, 1251), (675, 571, 570, 676), (573, 567, 569, 574), (677, 564, 566, 678), (565, 572, 571, 566), (1256, 565, 564, 1257), (572, 1253, 1252, 570), (567, 1255, 1254, 568), (677, 1438, 1257, 564), (629, 628, 582, 587), (627, 626, 585, 584), (817, 814, 576, 581), (813, 816, 578, 577), (815, 818, 580, 579), (818, 817, 581, 580), (583, 584, 585, 586), (586, 587, 582, 583), (630, 627, 584, 583), (626, 631, 586, 585), (631, 629, 587, 586), (628, 630, 583, 582), (407, 406, 588, 589), (591, 593, 592, 590), (598, 597, 596, 599), (597, 595, 594, 596), (600, 591, 590, 601), (601, 599, 596, 594), (600, 598, 593, 591), (595, 597, 598, 600), (590, 592, 599, 601), (595, 600, 601, 594), (593, 598, 599, 592), (603, 605, 604, 602), (610, 609, 608, 611), (609, 607, 606, 608), (612, 603, 602, 613), (613, 611, 608, 606), (612, 610, 605, 603), (607, 609, 610, 612), (602, 604, 611, 613), (607, 612, 613, 606), (605, 610, 611, 604), (615, 617, 616, 614), (622, 621, 620, 623), (621, 619, 618, 620), (624, 615, 614, 625), (625, 623, 620, 618), (624, 622, 617, 615), (619, 621, 622, 624), (614, 616, 623, 625), (619, 624, 625, 618), (617, 622, 623, 616), (636, 634, 630, 628), (637, 633, 629, 631), (635, 637, 631, 626), (634, 632, 627, 630), (632, 635, 626, 627), (633, 636, 628, 629), (581, 576, 636, 633), (578, 579, 635, 632), (577, 578, 632, 634), (579, 580, 637, 635), (580, 581, 633, 637), (576, 577, 634, 636), (395, 396, 640, 639), (402, 394, 638, 646), (398, 399, 643, 642), (396, 397, 641, 640), (401, 402, 646, 645), (399, 400, 644, 643), (397, 1053, 1378, 641), (394, 395, 639, 638), (400, 401, 645, 644), (1058, 398, 642, 1383), (646, 638, 639, 640, 641, 1378, 1383, 642, 643, 644, 645), (221, 229, 653, 650), (205, 213, 654, 652), (261, 890, 1394, 648), (213, 221, 650, 654), (237, 245, 647, 651), (229, 237, 651, 653), (253, 261, 648, 649), (245, 253, 649, 647), (656, 658, 657, 655), (658, 662, 661, 657), (662, 660, 659, 661), (660, 656, 655, 659), (655, 657, 661, 659), (660, 662, 658, 656), (664, 666, 665, 663), (666, 670, 669, 665), (670, 668, 667, 669), (668, 664, 663, 667), (663, 665, 669, 667), (668, 670, 666, 664), (1418, 674, 673, 1419), (674, 672, 671, 673), (1421, 1419, 673, 671), (672, 674, 1418, 1420), (672, 1420, 1421, 671), (568, 1254, 1438, 677), (568, 677, 678, 569), (574, 675, 676, 575), (574, 569, 678, 675), (1251, 575, 676, 1439), (1445, 1451, 684, 680), (680, 684, 683, 679), (681, 685, 1450, 1444), (679, 683, 686, 682), (682, 686, 685, 681), (687, 690, 689, 688), (690, 692, 691, 689), (693, 696, 695, 694), (692, 698, 697, 691), (698, 693, 694, 697), (685, 694, 695, 1450), (679, 692, 690, 680), (1451, 688, 689, 684), (686, 697, 694, 685), (682, 698, 692, 679), (1445, 687, 688, 1451), (1444, 696, 693, 681), (684, 689, 691, 683), (1450, 695, 696, 1444), (680, 690, 687, 1445), (681, 693, 698, 682), (683, 691, 697, 686), (1469, 1475, 704, 700), (700, 704, 703, 699), (701, 705, 1474, 1468), (699, 703, 706, 702), (702, 706, 705, 701), (1476, 708, 707, 1477), (708, 710, 709, 707), (711, 714, 713, 712), (710, 716, 715, 709), (716, 711, 712, 715), (705, 712, 713, 1474), (699, 710, 708, 700), (1475, 1477, 707, 704), (706, 715, 712, 705), (702, 716, 710, 699), (1468, 714, 711, 701), (704, 707, 709, 703), (1474, 713, 714, 1468), (700, 708, 1476, 1469), (701, 711, 716, 702), (703, 709, 715, 706), (796, 794, 718, 720), (794, 799, 723, 718), (793, 798, 722, 717), (795, 793, 717, 719), (798, 800, 724, 722), (1594, 795, 719, 1492), (799, 1599, 1497, 723), (797, 796, 720, 721), (800, 797, 721, 724), (729, 728, 736, 737), (730, 732, 740, 738), (726, 731, 739, 734), (732, 729, 737, 740), (1502, 727, 735, 1512), (725, 730, 738, 733), (731, 1507, 1517, 739), (727, 725, 733, 735), (728, 726, 734, 736), (741, 742, 743, 744), (745, 746, 747, 748), (749, 750, 751, 752), (748, 747, 742, 741), (753, 754, 755, 756), (757, 758, 746, 745), (752, 751, 1536, 1537), (756, 755, 758, 757), (744, 743, 750, 749), (728, 729, 741, 744), (726, 728, 744, 749), (739, 1517, 1536, 751), (729, 732, 748, 741), (731, 726, 749, 752), (737, 736, 743, 742), (736, 734, 750, 743), (1502, 1512, 754, 753), (730, 725, 757, 745), (740, 737, 742, 747), (734, 739, 751, 750), (725, 727, 756, 757), (733, 738, 746, 758), (732, 730, 745, 748), (735, 733, 758, 755), (727, 1502, 753, 756), (738, 740, 747, 746), (1507, 731, 752, 1537), (1512, 735, 755, 754), (763, 762, 770, 771), (764, 766, 774, 772), (760, 765, 773, 768), (766, 763, 771, 774), (1542, 761, 769, 1552), (759, 764, 772, 767), (765, 1547, 1557, 773), (761, 759, 767, 769), (762, 760, 768, 770), (775, 776, 777, 778), (779, 780, 781, 782), (783, 784, 785, 786), (782, 781, 776, 775), (787, 788, 789, 790), (791, 792, 780, 779), (786, 785, 1576, 1577), (790, 789, 792, 791), (778, 777, 784, 783), (762, 763, 775, 778), (760, 762, 778, 783), (773, 1557, 1576, 785), (763, 766, 782, 775), (765, 760, 783, 786), (771, 770, 777, 776), (770, 768, 784, 777), (1542, 1552, 788, 787), (764, 759, 791, 779), (774, 771, 776, 781), (768, 773, 785, 784), (759, 761, 790, 791), (767, 772, 780, 792), (766, 764, 779, 782), (769, 767, 792, 789), (761, 1542, 787, 790), (772, 774, 781, 780), (1547, 765, 786, 1577), (1552, 769, 789, 788), (408, 411, 797, 800), (411, 413, 796, 797), (404, 1066, 1599, 799), (1071, 405, 795, 1594), (407, 408, 800, 798), (405, 406, 793, 795), (406, 407, 798, 793), (409, 404, 799, 794), (413, 409, 794, 796), (450, 804, 806, 449), (451, 801, 805, 452), (448, 803, 802, 453), (453, 802, 801, 451), (452, 805, 804, 450), (449, 806, 803, 448), (460, 809, 807, 459), (458, 812, 811, 457), (455, 466, 808, 810), (461, 808, 809, 460), (457, 811, 810, 456), (464, 463, 812, 807), (465, 466, 817, 818), (464, 465, 818, 815), (462, 463, 816, 813), (466, 455, 814, 817), (455, 462, 813, 814), (463, 464, 815, 816), (938, 944, 303), (938, 306, 944), (938, 311, 306), (938, 312, 311), (938, 317, 312), (938, 318, 317), (938, 962, 318), (938, 321, 962), (938, 326, 321), (938, 327, 326), (938, 302, 327), (302, 301, 328, 327), (301, 300, 329, 328), (938, 303, 302), (821, 829, 828, 820), (822, 830, 829, 821), (823, 831, 830, 822), (824, 832, 831, 823), (825, 833, 832, 824), (826, 834, 833, 825), (820, 828, 827, 819), (833, 841, 840, 832), (834, 842, 841, 833), (828, 836, 835, 827), (829, 837, 836, 828), (830, 838, 837, 829), (831, 839, 838, 830), (832, 840, 839, 831), (838, 846, 845, 837), (839, 847, 846, 838), (840, 848, 847, 839), (841, 849, 848, 840), (842, 850, 849, 841), (836, 844, 843, 835), (837, 845, 844, 836), (850, 858, 857, 849), (844, 852, 851, 843), (845, 853, 852, 844), (846, 854, 853, 845), (847, 855, 854, 846), (848, 856, 855, 847), (849, 857, 856, 848), (854, 862, 861, 853), (855, 863, 862, 854), (856, 864, 863, 855), (857, 865, 864, 856), (858, 866, 865, 857), (852, 860, 859, 851), (853, 861, 860, 852), (866, 874, 873, 865), (860, 868, 867, 859), (861, 869, 868, 860), (862, 870, 869, 861), (863, 871, 870, 862), (864, 872, 871, 863), (865, 873, 872, 864), (871, 879, 878, 870), (872, 880, 879, 871), (873, 881, 880, 872), (874, 882, 881, 873), (868, 876, 875, 867), (869, 877, 876, 868), (870, 878, 877, 869), (876, 884, 883, 875), (877, 885, 884, 876), (878, 886, 885, 877), (879, 887, 886, 878), (880, 888, 887, 879), (881, 889, 888, 880), (882, 890, 889, 881), (1389, 895, 894, 1391), (1391, 894, 893, 1390), (1396, 897, 896, 1393), (1393, 896, 895, 1389), (1397, 899, 898, 1392), (1390, 893, 892, 1394), (1395, 900, 899, 1397), (1392, 898, 897, 1396), (819, 827, 891), (827, 835, 891), (835, 843, 891), (843, 851, 891), (851, 859, 891), (859, 867, 891), (867, 875, 891), (875, 883, 891), (1256, 1239, 1246, 1253), (1241, 1255, 1250, 1247), (1439, 1252, 1244, 1435), (1434, 1245, 1240, 1437), (906, 923, 924, 907), (907, 924, 925, 908), (908, 925, 926, 909), (909, 926, 927, 910), (910, 927, 928, 911), (911, 928, 929, 912), (912, 929, 930, 913), (913, 930, 931, 914), (914, 931, 932, 915), (915, 932, 933, 916), (902, 919, 920, 903), (916, 933, 934, 917), (903, 920, 921, 904), (917, 934, 918, 901), (904, 921, 922, 905), (905, 922, 923, 906), (943, 940, 941, 942), (944, 939, 940, 943), (945, 944, 943, 946), (946, 943, 942, 947), (949, 946, 947, 948), (950, 945, 946, 949), (951, 950, 949, 952), (952, 949, 948, 953), (956, 951, 952, 955), (955, 952, 953, 954), (958, 955, 954, 959), (961, 958, 959, 960), (957, 956, 955, 958), (962, 957, 958, 961), (964, 961, 960, 965), (963, 962, 961, 964), (968, 963, 964, 967), (967, 964, 965, 966), (969, 968, 967, 970), (970, 967, 966, 971), (940, 936, 935, 941), (939, 937, 936, 940), (933, 972, 934), (920, 972, 921), (934, 972, 918), (921, 972, 922), (922, 972, 923), (923, 972, 924), (924, 972, 925), (925, 972, 926), (926, 972, 927), (927, 972, 928), (928, 972, 929), (929, 972, 930), (930, 972, 931), (931, 972, 932), (932, 972, 933), (919, 972, 920), (975, 992, 997), (975, 1002, 1007), (1012, 1017, 975), (1025, 1029, 1048, 1024), (1012, 975, 1007), (990, 995, 994, 989), (1073, 1046, 1023), (976, 991, 995, 990), (988, 993, 992, 987), (989, 994, 993, 988), (994, 999, 998, 993), (995, 1000, 999, 994), (993, 998, 997, 992), (991, 996, 1000, 995), (998, 1003, 1002, 997), (996, 1001, 1005, 1000), (999, 1004, 1003, 998), (1000, 1005, 1004, 999), (1001, 1006, 1010, 1005), (1004, 1009, 1008, 1003), (1005, 1010, 1009, 1004), (1003, 1008, 1007, 1002), (1006, 1011, 1015, 1010), (1009, 1014, 1013, 1008), (1010, 1015, 1014, 1009), (1008, 1013, 1012, 1007), (1014, 1019, 1018, 1013), (1015, 1020, 1019, 1014), (1013, 1018, 1017, 1012), (1011, 1016, 1020, 1015), (1043, 1021, 1026, 1044), (1047, 1025, 1024, 1045), (1044, 1026, 1025, 1047), (1045, 1024, 1023, 1046), (987, 992, 975), (975, 997, 1002), (975, 1022, 978, 987), (987, 978, 979, 988), (988, 979, 980, 989), (989, 980, 981, 990), (981, 977, 976, 990), (1040, 1033, 1035, 1041), (1039, 1032, 1034, 1036), (1036, 1034, 1033, 1040), (1038, 1031, 1032, 1039), (1041, 1035, 1030, 1037), (1017, 1041, 1037, 975), (1016, 1038, 1039, 1020), (1019, 1036, 1040, 1018), (1020, 1039, 1036, 1019), (1018, 1040, 1041, 1017), (986, 1022, 975, 1037), (985, 986, 1037, 1030), (1033, 1045, 1046, 1035), (1032, 1044, 1047, 1034), (1034, 1047, 1045, 1033), (1031, 1043, 1044, 1032), (1035, 1046, 1042, 1030), (984, 985, 1030, 1042), (1024, 1048, 1049, 1023), (1052, 1064, 973, 1050), (1026, 1027, 1029, 1025), (982, 983, 1050, 1028), (983, 984, 1052, 1050), (1073, 1075, 1042, 1046), (983, 1059, 1060, 984), (980, 1056, 1057, 981), (986, 1062, 1063, 1022), (984, 1060, 1061, 985), (981, 1057, 1053, 977), (978, 1054, 1055, 979), (985, 1061, 1062, 986), (1022, 1063, 1054, 978), (982, 1058, 1059, 983), (979, 1055, 1056, 980), (1050, 973, 974, 1028), (1021, 1051, 1027, 1026), (1027, 1067, 1068, 1029), (973, 1065, 1066, 974), (1048, 1069, 1070, 1049), (1051, 1071, 1067, 1027), (1029, 1270, 1271, 1048), (1064, 1072, 1065, 973), (1070, 1074, 1073, 1049), (1074, 1076, 1075, 1073), (1112, 1084, 1078, 1108), (1042, 1052, 984), (1049, 1073, 1023), (1111, 1080, 1081, 1107), (1096, 1125, 1124, 1094), (1113, 1079, 1080, 1111), (1107, 1081, 1082, 1109), (1115, 1083, 1079, 1113), (1108, 1078, 1077, 1110), (1116, 1085, 1086, 1114), (1109, 1082, 1085, 1116), (1103, 1114, 1112, 1100), (1082, 1092, 1095, 1085), (1078, 1088, 1087, 1077), (1085, 1095, 1096, 1086), (1081, 1091, 1092, 1082), (1079, 1089, 1090, 1080), (1084, 1094, 1088, 1078), (1083, 1093, 1089, 1079), (1080, 1090, 1091, 1081), (1496, 1102, 1106, 1493), (1493, 1106, 1103, 1491), (1495, 1099, 1105, 1497), (1492, 1104, 1101, 1490), (1086, 1096, 1094, 1084), (1494, 1097, 1102, 1496), (1490, 1101, 1098, 1488), (1488, 1098, 1097, 1494), (1489, 1100, 1099, 1495), (1102, 1109, 1116, 1106), (1106, 1116, 1114, 1103), (1099, 1108, 1110, 1105), (1104, 1115, 1113, 1101), (1114, 1086, 1084, 1112), (1097, 1107, 1109, 1102), (1101, 1113, 1111, 1098), (1098, 1111, 1107, 1097), (1100, 1112, 1108, 1099), (1088, 1118, 1117, 1087), (1093, 1123, 1119, 1089), (1091, 1121, 1122, 1092), (1605, 1602, 1135, 1130), (1092, 1122, 1125, 1095), (1094, 1124, 1118, 1088), (1090, 1120, 1121, 1091), (1089, 1119, 1120, 1090), (1127, 1119, 1123, 1128), (1126, 1120, 1119, 1127), (1124, 1126, 1127, 1118), (1095, 1125, 1096), (1118, 1127, 1128, 1117), (1604, 1603, 1131, 1132), (1601, 1600, 1133, 1134), (1602, 1601, 1134, 1135), (1606, 1133, 1132, 1611), (1610, 1609, 1129, 1136), (1600, 1604, 1132, 1133), (1607, 1608, 1139, 1140), (1603, 1605, 1130, 1131), (1615, 1260, 1261, 1614), (1609, 1130, 1135, 1607), (1613, 1258, 1259, 1612), (1611, 1610, 1136, 1137), (1608, 1606, 1138, 1139), (1491, 1103, 1100, 1489), (1075, 1076, 1072, 1064), (1052, 1042, 1075, 1064), (1156, 1155, 1171, 1172), (1149, 1148, 1164, 1165), (1142, 1141, 1157, 1158), (1141, 1156, 1172, 1157), (1150, 1149, 1165, 1166), (1143, 1142, 1158, 1159), (1151, 1150, 1166, 1167), (1144, 1143, 1159, 1160), (1152, 1151, 1167, 1168), (1145, 1144, 1160, 1161), (1153, 1152, 1168, 1169), (1146, 1145, 1161, 1162), (1154, 1153, 1169, 1170), (1147, 1146, 1162, 1163), (1155, 1154, 1170, 1171), (1148, 1147, 1163, 1164), (1158, 1157, 1172, 1171, 1170, 1169, 1168, 1167, 1166, 1165, 1164, 1163, 1162, 1161, 1160, 1159), (1175, 1179, 1178, 1174), (1176, 1180, 1179, 1175), (1174, 1178, 1177, 1173), (1180, 1184, 1183, 1179), (1178, 1182, 1181, 1177), (1179, 1183, 1182, 1178), (1184, 1188, 1187, 1183), (1182, 1186, 1185, 1181), (1183, 1187, 1186, 1182), (1187, 1191, 1190, 1186), (1188, 1192, 1191, 1187), (1186, 1190, 1189, 1185), (1191, 1196, 1195, 1190), (1192, 1197, 1196, 1191), (1190, 1195, 1194, 1189), (1197, 1201, 1200, 1196), (1195, 1199, 1198, 1194), (1196, 1200, 1199, 1195), (1201, 1205, 1204, 1200), (1199, 1203, 1202, 1198), (1200, 1204, 1203, 1199), (1204, 1208, 1207, 1203), (1205, 1209, 1208, 1204), (1203, 1207, 1206, 1202), (1208, 1212, 1211, 1207), (1209, 1213, 1212, 1208), (1207, 1211, 1210, 1206), (1213, 1217, 1216, 1212), (1211, 1215, 1214, 1210), (1212, 1216, 1215, 1211), (1215, 1219, 1218, 1214), (1216, 1220, 1219, 1215), (1217, 1221, 1220, 1216), (1220, 1224, 1223, 1219), (1221, 1225, 1224, 1220), (1219, 1223, 1222, 1218), (1225, 1229, 1228, 1224), (1223, 1227, 1226, 1222), (1224, 1228, 1227, 1223), (1229, 1233, 1232, 1228), (1227, 1231, 1230, 1226), (1228, 1232, 1231, 1227), (1232, 1236, 1235, 1231), (1233, 1237, 1236, 1232), (1231, 1235, 1234, 1230), (1173, 1177, 1193), (1177, 1181, 1193), (1181, 1185, 1193), (1185, 1189, 1193), (1189, 1194, 1193), (1194, 1198, 1193), (1198, 1202, 1193), (1202, 1206, 1193), (1206, 1210, 1193), (1210, 1214, 1193), (1214, 1218, 1193), (1218, 1222, 1193), (1222, 1226, 1193), (1226, 1230, 1193), (1230, 1234, 1193), (1236, 1175, 1174, 1235), (1234, 1173, 1193), (1237, 1176, 1175, 1236), (1235, 1174, 1173, 1234), (1238, 1240, 1239), (1241, 1243, 1242), (1244, 1246, 1245), (1247, 1249, 1248), (1250, 1251, 1249, 1247), (1434, 1435, 1244, 1245), (1247, 1248, 1243, 1241), (1436, 1437, 1240, 1238), (1239, 1240, 1245, 1246), (1256, 1257, 1238, 1239), (1246, 1244, 1252, 1253), (1241, 1242, 1254, 1255), (1436, 1238, 1257, 1438), (1333, 1269, 1264, 1332), (1331, 1266, 1267, 1330), (1616, 1263, 1258, 1613), (1612, 1259, 1260, 1615), (1614, 1261, 1262, 1617), (1617, 1262, 1263, 1616), (1265, 1268, 1267, 1266), (1268, 1265, 1264, 1269), (1334, 1265, 1266, 1331), (1330, 1267, 1268, 1335), (1335, 1268, 1269, 1333), (1332, 1264, 1265, 1334), (1270, 1274, 1275, 1271), (1048, 1271, 1273, 1069), (1069, 1273, 1272, 1068), (1068, 1272, 1270, 1029), (1274, 1276, 1277, 1275), (1271, 1275, 1277, 1273), (1583, 1279, 1278, 1582), (1272, 1276, 1274, 1270), (1579, 1282, 1284, 1578), (1582, 1278, 1280, 1584), (1584, 1280, 1281, 1585), (1585, 1281, 1279, 1583), (1291, 1289, 1287, 1290), (1578, 1284, 1285, 1580), (1580, 1285, 1283, 1581), (1581, 1283, 1282, 1579), (1287, 1289, 1288, 1286), (1290, 1287, 1286, 1292), (1292, 1286, 1288, 1293), (1293, 1288, 1289, 1291), (1284, 1293, 1291, 1285), (1282, 1292, 1293, 1284), (1283, 1290, 1292, 1282), (1285, 1291, 1290, 1283), (1295, 1294, 1296, 1297), (1302, 1303, 1300, 1301), (1301, 1300, 1298, 1299), (1304, 1305, 1294, 1295), (1305, 1298, 1300, 1303), (1304, 1295, 1297, 1302), (1299, 1304, 1302, 1301), (1294, 1305, 1303, 1296), (1299, 1298, 1305, 1304), (1297, 1296, 1303, 1302), (1307, 1306, 1308, 1309), (1314, 1315, 1312, 1313), (1313, 1312, 1310, 1311), (1316, 1317, 1306, 1307), (1317, 1310, 1312, 1315), (1316, 1307, 1309, 1314), (1311, 1316, 1314, 1313), (1306, 1317, 1315, 1308), (1311, 1310, 1317, 1316), (1309, 1308, 1315, 1314), (1319, 1318, 1320, 1321), (1326, 1327, 1324, 1325), (1325, 1324, 1322, 1323), (1328, 1329, 1318, 1319), (1329, 1322, 1324, 1327), (1328, 1319, 1321, 1326), (1323, 1328, 1326, 1325), (1318, 1329, 1327, 1320), (1323, 1322, 1329, 1328), (1321, 1320, 1327, 1326), (1340, 1332, 1334, 1338), (1341, 1335, 1333, 1337), (1339, 1330, 1335, 1341), (1338, 1334, 1331, 1336), (1336, 1331, 1330, 1339), (1337, 1333, 1332, 1340), (1263, 1337, 1340, 1258), (1260, 1336, 1339, 1261), (1259, 1338, 1336, 1260), (1261, 1339, 1341, 1262), (1262, 1341, 1337, 1263), (1258, 1340, 1338, 1259), (1343, 1342, 1344, 1345), (1350, 1351, 1348, 1349), (1349, 1348, 1346, 1347), (1352, 1353, 1342, 1343), (1353, 1346, 1348, 1351), (1352, 1343, 1345, 1350), (1347, 1352, 1350, 1349), (1342, 1353, 1351, 1344), (1347, 1346, 1353, 1352), (1345, 1344, 1351, 1350), (1355, 1354, 1356, 1357), (1362, 1363, 1360, 1361), (1361, 1360, 1358, 1359), (1364, 1365, 1354, 1355), (1365, 1358, 1360, 1363), (1364, 1355, 1357, 1362), (1359, 1364, 1362, 1361), (1354, 1365, 1363, 1356), (1359, 1358, 1365, 1364), (1357, 1356, 1363, 1362), (1367, 1366, 1368, 1369), (1374, 1375, 1372, 1373), (1373, 1372, 1370, 1371), (1376, 1377, 1366, 1367), (1377, 1370, 1372, 1375), (1376, 1367, 1369, 1374), (1371, 1376, 1374, 1373), (1366, 1377, 1375, 1368), (1371, 1370, 1377, 1376), (1369, 1368, 1375, 1374), (1055, 1380, 1381, 1056), (1063, 1388, 1379, 1054), (1059, 1384, 1385, 1060), (1056, 1381, 1382, 1057), (1062, 1387, 1388, 1063), (1060, 1385, 1386, 1061), (1057, 1382, 1378, 1053), (1054, 1379, 1380, 1055), (1061, 1386, 1387, 1062), (1058, 1383, 1384, 1059), (1388, 1387, 1386, 1385, 1384, 1383, 1378, 1382, 1381, 1380, 1379), (842, 1392, 1396, 850), (826, 1395, 1397, 834), (882, 1390, 1394, 890), (834, 1397, 1392, 842), (858, 1393, 1389, 866), (850, 1396, 1393, 858), (874, 1391, 1390, 882), (866, 1389, 1391, 874), (1399, 1398, 1400, 1401), (1401, 1400, 1404, 1405), (1405, 1404, 1402, 1403), (1403, 1402, 1398, 1399), (1398, 1402, 1404, 1400), (1403, 1399, 1401, 1405), (1407, 1406, 1408, 1409), (1409, 1408, 1412, 1413), (1413, 1412, 1410, 1411), (1411, 1410, 1406, 1407), (1406, 1410, 1412, 1408), (1411, 1407, 1409, 1413), (1418, 1419, 1416, 1417), (1417, 1416, 1414, 1415), (1421, 1414, 1416, 1419), (1415, 1420, 1418, 1417), (1415, 1414, 1421, 1420), (1422, 1423, 1425, 1424), (1424, 1425, 1427, 1426), (1428, 1430, 1431, 1429), (1430, 1432, 1433, 1431), (1427, 1433, 1432, 1426), (1422, 1428, 1429, 1423), (1423, 1429, 1431, 1425), (1426, 1432, 1430, 1424), (1424, 1430, 1428, 1422), (1425, 1431, 1433, 1427), (1242, 1436, 1438, 1254), (1242, 1243, 1437, 1436), (1248, 1249, 1435, 1434), (1248, 1434, 1437, 1243), (1251, 1439, 1435, 1249), (1445, 1441, 1447, 1451), (1441, 1440, 1446, 1447), (1442, 1444, 1450, 1448), (1440, 1443, 1449, 1446), (1443, 1442, 1448, 1449), (1452, 1453, 1454, 1455), (1455, 1454, 1456, 1457), (1458, 1459, 1460, 1461), (1457, 1456, 1462, 1463), (1463, 1462, 1459, 1458), (1448, 1450, 1460, 1459), (1440, 1441, 1455, 1457), (1451, 1447, 1454, 1453), (1449, 1448, 1459, 1462), (1443, 1440, 1457, 1463), (1445, 1451, 1453, 1452), (1444, 1442, 1458, 1461), (1447, 1446, 1456, 1454), (1450, 1444, 1461, 1460), (1441, 1445, 1452, 1455), (1442, 1443, 1463, 1458), (1446, 1449, 1462, 1456), (1469, 1465, 1471, 1475), (1465, 1464, 1470, 1471), (1466, 1468, 1474, 1472), (1464, 1467, 1473, 1470), (1467, 1466, 1472, 1473), (1476, 1477, 1478, 1479), (1479, 1478, 1480, 1481), (1482, 1483, 1484, 1485), (1481, 1480, 1486, 1487), (1487, 1486, 1483, 1482), (1472, 1474, 1484, 1483), (1464, 1465, 1479, 1481), (1475, 1471, 1478, 1477), (1473, 1472, 1483, 1486), (1467, 1464, 1481, 1487), (1469, 1475, 1477, 1476), (1468, 1466, 1482, 1485), (1471, 1470, 1480, 1478), (1474, 1468, 1485, 1484), (1465, 1469, 1476, 1479), (1466, 1467, 1487, 1482), (1470, 1473, 1486, 1480), (1593, 1491, 1489, 1591), (1591, 1489, 1495, 1597), (1590, 1488, 1494, 1596), (1592, 1490, 1488, 1590), (1596, 1494, 1496, 1598), (1594, 1492, 1490, 1592), (1597, 1495, 1497, 1599), (1595, 1493, 1491, 1593), (1598, 1496, 1493, 1595), (1503, 1513, 1511, 1501), (1504, 1514, 1516, 1506), (1499, 1509, 1515, 1505), (1506, 1516, 1513, 1503), (1502, 1512, 1510, 1500), (1498, 1508, 1514, 1504), (1505, 1515, 1517, 1507), (1500, 1510, 1508, 1498), (1501, 1511, 1509, 1499), (1518, 1521, 1520, 1519), (1522, 1525, 1524, 1523), (1526, 1529, 1528, 1527), (1525, 1518, 1519, 1524), (1530, 1533, 1532, 1531), (1534, 1522, 1523, 1535), (1529, 1537, 1536, 1528), (1533, 1534, 1535, 1532), (1521, 1526, 1527, 1520), (1501, 1521, 1518, 1503), (1499, 1526, 1521, 1501), (1515, 1528, 1536, 1517), (1503, 1518, 1525, 1506), (1505, 1529, 1526, 1499), (1513, 1519, 1520, 1511), (1511, 1520, 1527, 1509), (1502, 1530, 1531, 1512), (1504, 1522, 1534, 1498), (1516, 1524, 1519, 1513), (1509, 1527, 1528, 1515), (1498, 1534, 1533, 1500), (1508, 1535, 1523, 1514), (1506, 1525, 1522, 1504), (1510, 1532, 1535, 1508), (1517, 1536, 1537, 1507), (1500, 1533, 1530, 1502), (1514, 1523, 1524, 1516), (1507, 1537, 1529, 1505), (1512, 1531, 1532, 1510), (1543, 1553, 1551, 1541), (1544, 1554, 1556, 1546), (1539, 1549, 1555, 1545), (1546, 1556, 1553, 1543), (1542, 1552, 1550, 1540), (1538, 1548, 1554, 1544), (1545, 1555, 1557, 1547), (1540, 1550, 1548, 1538), (1541, 1551, 1549, 1539), (1558, 1561, 1560, 1559), (1562, 1565, 1564, 1563), (1566, 1569, 1568, 1567), (1565, 1558, 1559, 1564), (1570, 1573, 1572, 1571), (1574, 1562, 1563, 1575), (1569, 1577, 1576, 1568), (1573, 1574, 1575, 1572), (1561, 1566, 1567, 1560), (1541, 1561, 1558, 1543), (1539, 1566, 1561, 1541), (1555, 1568, 1576, 1557), (1543, 1558, 1565, 1546), (1545, 1569, 1566, 1539), (1553, 1559, 1560, 1551), (1551, 1560, 1567, 1549), (1542, 1570, 1571, 1552), (1544, 1562, 1574, 1538), (1556, 1564, 1559, 1553), (1549, 1567, 1568, 1555), (1538, 1574, 1573, 1540), (1548, 1575, 1563, 1554), (1546, 1565, 1562, 1544), (1550, 1572, 1575, 1548), (1557, 1576, 1577, 1547), (1540, 1573, 1570, 1542), (1554, 1563, 1564, 1556), (1547, 1577, 1569, 1545), (1552, 1571, 1572, 1550), (1279, 1581, 1579, 1278), (1281, 1580, 1581, 1279), (1280, 1578, 1580, 1281), (1278, 1579, 1578, 1280), (1589, 1585, 1583, 1586), (1588, 1584, 1585, 1589), (1587, 1582, 1584, 1588), (1586, 1583, 1582, 1587), (1273, 1586, 1587, 1272), (1272, 1587, 1588, 1276), (1276, 1588, 1589, 1277), (1277, 1589, 1586, 1273), (1070, 1598, 1595, 1074), (1074, 1595, 1593, 1076), (1065, 1597, 1599, 1066), (1071, 1594, 1592, 1067), (1069, 1596, 1598, 1070), (1067, 1592, 1590, 1068), (1068, 1590, 1596, 1069), (1072, 1591, 1597, 1065), (1076, 1593, 1591, 1072), (1122, 1121, 1605, 1603), (1124, 1125, 1604, 1600), (1120, 1126, 1601, 1602), (1126, 1124, 1600, 1601), (1125, 1122, 1603, 1604), (1121, 1120, 1602, 1605), (1134, 1133, 1606, 1608), (1132, 1131, 1610, 1611), (1129, 1609, 1607, 1140), (1135, 1134, 1608, 1607), (1131, 1130, 1609, 1610), (1138, 1606, 1611, 1137), (1139, 1617, 1616, 1140), (1138, 1614, 1617, 1139), (1136, 1612, 1615, 1137), (1140, 1616, 1613, 1129), (1129, 1613, 1612, 1136), (1137, 1615, 1614, 1138), (938, 939, 944), (938, 944, 945), (938, 945, 950), (938, 950, 951), (938, 951, 956), (938, 956, 957), (938, 957, 962), (938, 962, 963), (938, 963, 968), (938, 968, 969), (938, 969, 937), (937, 969, 970, 936), (936, 970, 971, 935), (938, 937, 939), (1625, 1624, 1640, 1641), (1633, 1632, 1648, 1649), (1626, 1625, 1641, 1642), (1619, 1618, 1634, 1635), (1618, 1633, 1649, 1634), (1627, 1626, 1642, 1643), (1620, 1619, 1635, 1636), (1628, 1627, 1643, 1644), (1621, 1620, 1636, 1637), (1629, 1628, 1644, 1645), (1622, 1621, 1637, 1638), (1630, 1629, 1645, 1646), (1623, 1622, 1638, 1639), (1631, 1630, 1646, 1647), (1624, 1623, 1639, 1640), (1632, 1631, 1647, 1648), (1640, 1639, 1655, 1656), (1648, 1647, 1663, 1664), (1641, 1640, 1656, 1657), (1649, 1648, 1664, 1665), (1642, 1641, 1657, 1658), (1635, 1634, 1650, 1651), (1634, 1649, 1665, 1650), (1643, 1642, 1658, 1659), (1636, 1635, 1651, 1652), (1644, 1643, 1659, 1660), (1637, 1636, 1652, 1653), (1645, 1644, 1660, 1661), (1638, 1637, 1653, 1654), (1646, 1645, 1661, 1662), (1639, 1638, 1654, 1655), (1647, 1646, 1662, 1663), (1661, 1660, 1676, 1677), (1654, 1653, 1669, 1670), (1662, 1661, 1677, 1678), (1655, 1654, 1670, 1671), (1663, 1662, 1678, 1679), (1656, 1655, 1671, 1672), (1664, 1663, 1679, 1680), (1657, 1656, 1672, 1673), (1665, 1664, 1680, 1681), (1658, 1657, 1673, 1674), (1651, 1650, 1666, 1667), (1650, 1665, 1681, 1666), (1659, 1658, 1674, 1675), (1652, 1651, 1667, 1668), (1660, 1659, 1675, 1676), (1653, 1652, 1668, 1669), (1667, 1666, 1682), (1666, 1681, 1682), (1675, 1674, 1682), (1668, 1667, 1682), (1676, 1675, 1682), (1669, 1668, 1682), (1677, 1676, 1682), (1670, 1669, 1682), (1678, 1677, 1682), (1671, 1670, 1682), (1679, 1678, 1682), (1672, 1671, 1682), (1680, 1679, 1682), (1673, 1672, 1682), (1681, 1680, 1682), (1674, 1673, 1682), (1686, 1684, 1688, 1690), (1691, 1689, 1685, 1687), (1686, 1690, 1691, 1687), (1684, 1686, 1687, 1685), (1688, 1684, 1685, 1689), (1690, 1688, 1689, 1691), (1619, 1620, 1683), (1627, 1628, 1683), (1620, 1621, 1683), (1628, 1629, 1683), (1621, 1622, 1683), (1629, 1630, 1683), (1622, 1623, 1683), (1630, 1631, 1683), (1623, 1624, 1683), (1631, 1632, 1683), (1624, 1625, 1683), (1632, 1633, 1683), (1625, 1626, 1683), (1618, 1619, 1683), (1633, 1618, 1683), (1626, 1627, 1683), (1692, 1693, 1697, 1696), (1696, 1697, 1701, 1700), (1693, 1695, 1699, 1697), (1694, 1692, 1696, 1698), (1700, 1701, 1703, 1702), (1697, 1699, 1703, 1701), (1773, 1772, 1704, 1705), (1698, 1696, 1700, 1702), (1769, 1768, 1710, 1708), (1772, 1774, 1706, 1704), (1774, 1775, 1707, 1706), (1775, 1773, 1705, 1707), (1717, 1716, 1713, 1715), (1768, 1770, 1711, 1710), (1770, 1771, 1709, 1711), (1771, 1769, 1708, 1709), (1713, 1712, 1714, 1715), (1716, 1718, 1712, 1713), (1718, 1719, 1714, 1712), (1719, 1717, 1715, 1714), (1710, 1711, 1717, 1719), (1708, 1710, 1719, 1718), (1709, 1708, 1718, 1716), (1711, 1709, 1716, 1717), (1721, 1723, 1722, 1720), (1728, 1727, 1726, 1729), (1727, 1725, 1724, 1726), (1730, 1721, 1720, 1731), (1731, 1729, 1726, 1724), (1730, 1728, 1723, 1721), (1725, 1727, 1728, 1730), (1720, 1722, 1729, 1731), (1725, 1730, 1731, 1724), (1723, 1728, 1729, 1722), (1733, 1735, 1734, 1732), (1740, 1739, 1738, 1741), (1739, 1737, 1736, 1738), (1742, 1733, 1732, 1743), (1743, 1741, 1738, 1736), (1742, 1740, 1735, 1733), (1737, 1739, 1740, 1742), (1732, 1734, 1741, 1743), (1737, 1742, 1743, 1736), (1735, 1740, 1741, 1734), (1745, 1747, 1746, 1744), (1752, 1751, 1750, 1753), (1751, 1749, 1748, 1750), (1754, 1745, 1744, 1755), (1755, 1753, 1750, 1748), (1754, 1752, 1747, 1745), (1749, 1751, 1752, 1754), (1744, 1746, 1753, 1755), (1749, 1754, 1755, 1748), (1747, 1752, 1753, 1746), (1756, 1758, 1759, 1757), (1758, 1760, 1761, 1759), (1762, 1763, 1765, 1764), (1764, 1765, 1767, 1766), (1761, 1760, 1766, 1767), (1756, 1757, 1763, 1762), (1757, 1759, 1765, 1763), (1760, 1758, 1764, 1766), (1758, 1756, 1762, 1764), (1759, 1761, 1767, 1765), (1705, 1704, 1769, 1771), (1707, 1705, 1771, 1770), (1706, 1707, 1770, 1768), (1704, 1706, 1768, 1769), (1779, 1776, 1773, 1775), (1778, 1779, 1775, 1774), (1777, 1778, 1774, 1772), (1776, 1777, 1772, 1773), (1699, 1698, 1777, 1776), (1698, 1702, 1778, 1777), (1702, 1703, 1779, 1778), (1703, 1699, 1776, 1779)])
me_cube_001.polygons.foreach_set('use_smooth', [True] * 1713)
me_cube_001.polygons.foreach_set('material_index', [0, 0, 0, 0, 0, 0, 0, 0, 0, 0, 0, 0, 0, 0, 0, 0, 0, 0, 0, 0, 0, 0, 0, 0, 0, 0, 0, 0, 0, 0, 0, 0, 0, 0, 0, 0, 0, 0, 0, 0, 0, 0, 0, 0, 0, 0, 0, 0, 0, 0, 0, 0, 0, 0, 0, 0, 0, 0, 0, 0, 0, 0, 0, 0, 0, 0, 0, 0, 0, 0, 0, 0, 0, 0, 0, 0, 0, 0, 0, 0, 0, 0, 0, 0, 0, 0, 0, 0, 0, 0, 0, 0, 0, 0, 0, 0, 3, 3, 3, 3, 3, 3, 3, 3, 3, 3, 3, 3, 3, 3, 3, 3, 3, 3, 3, 3, 3, 3, 3, 3, 3, 3, 3, 3, 3, 3, 3, 3, 3, 3, 3, 3, 3, 3, 3, 3, 3, 3, 3, 3, 3, 3, 3, 3, 3, 3, 3, 3, 3, 3, 3, 3, 3, 3, 3, 3, 3, 3, 3, 3, 3, 3, 3, 3, 3, 3, 3, 3, 3, 3, 3, 3, 3, 3, 3, 3, 3, 3, 3, 3, 3, 3, 3, 3, 3, 3, 3, 3, 3, 3, 3, 3, 3, 3, 3, 3, 2, 2, 2, 2, 2, 2, 2, 2, 2, 2, 2, 2, 2, 2, 2, 2, 2, 2, 2, 2, 2, 2, 2, 2, 2, 2, 2, 2, 2, 2, 2, 2, 2, 2, 2, 2, 2, 2, 2, 2, 2, 2, 2, 2, 2, 2, 2, 2, 2, 2, 2, 2, 2, 2, 2, 2, 2, 2, 2, 2, 2, 2, 2, 2, 2, 2, 2, 2, 2, 2, 2, 2, 3, 3, 3, 3, 0, 0, 0, 0, 0, 0, 0, 0, 0, 0, 0, 0, 0, 0, 0, 0, 1, 1, 1, 1, 1, 1, 1, 1, 1, 1, 1, 1, 1, 1, 1, 1, 1, 1, 1, 1, 1, 1, 0, 0, 0, 0, 0, 0, 0, 0, 0, 0, 0, 0, 0, 0, 0, 0, 0, 0, 0, 0, 0, 0, 0, 0, 0, 0, 0, 0, 0, 0, 0, 0, 0, 0, 0, 0, 0, 0, 0, 0, 0, 0, 0, 0, 0, 0, 0, 0, 0, 0, 0, 0, 0, 0, 0, 0, 0, 0, 0, 0, 0, 0, 0, 0, 0, 0, 0, 0, 0, 0, 0, 0, 0, 0, 0, 0, 0, 0, 0, 0, 0, 0, 0, 0, 0, 0, 0, 0, 0, 0, 0, 0, 0, 0, 0, 0, 0, 0, 0, 0, 2, 0, 0, 2, 3, 2, 2, 2, 2, 2, 2, 0, 2, 2, 2, 2, 2, 2, 2, 2, 0, 0, 0, 0, 2, 0, 0, 0, 0, 0, 0, 0, 0, 2, 0, 0, 0, 0, 3, 3, 3, 3, 3, 3, 3, 3, 3, 3, 3, 3, 3, 3, 3, 3, 3, 3, 3, 3, 3, 0, 3, 0, 3, 3, 0, 0, 0, 2, 2, 2, 2, 2, 2, 2, 2, 2, 2, 2, 2, 2, 2, 2, 2, 2, 3, 3, 3, 3, 3, 3, 3, 3, 3, 3, 3, 3, 3, 3, 3, 3, 3, 3, 3, 3, 3, 3, 3, 3, 3, 3, 3, 3, 3, 3, 3, 3, 3, 3, 3, 3, 3, 3, 3, 3, 3, 3, 3, 3, 3, 3, 3, 3, 3, 3, 3, 3, 3, 3, 3, 3, 3, 3, 3, 3, 3, 3, 3, 3, 3, 3, 3, 3, 3, 3, 3, 3, 3, 3, 3, 3, 3, 2, 2, 0, 0, 0, 0, 2, 2, 2, 2, 2, 2, 0, 2, 2, 2, 2, 2, 2, 2, 2, 2, 2, 3, 3, 3, 3, 3, 3, 3, 3, 3, 3, 3, 3, 3, 3, 3, 3, 3, 3, 3, 3, 3, 3, 3, 3, 3, 3, 2, 2, 2, 2, 2, 2, 0, 0, 0, 0, 0, 0, 0, 0, 0, 0, 0, 2, 2, 2, 2, 2, 2, 2, 2, 0, 0, 0, 0, 0, 0, 0, 0, 0, 0, 0, 0, 2, 2, 2, 2, 2, 3, 3, 3, 3, 3, 0, 0, 0, 0, 0, 0, 0, 0, 0, 0, 0, 0, 0, 0, 0, 0, 0, 0, 0, 0, 0, 0, 0, 0, 0, 0, 0, 0, 0, 0, 0, 0, 0, 0, 0, 0, 0, 0, 0, 0, 0, 0, 0, 0, 0, 0, 0, 0, 0, 0, 0, 0, 3, 3, 3, 3, 3, 3, 3, 3, 3, 3, 3, 3, 3, 3, 3, 3, 3, 3, 3, 3, 3, 3, 3, 3, 3, 3, 3, 3, 3, 3, 3, 3, 3, 3, 3, 3, 3, 3, 3, 3, 3, 3, 3, 3, 3, 3, 3, 3, 3, 3, 3, 3, 3, 3, 3, 3, 3, 3, 3, 3, 3, 3, 3, 3, 3, 3, 3, 3, 3, 3, 3, 3, 3, 3, 0, 0, 0, 0, 0, 0, 0, 0, 0, 3, 3, 3, 3, 3, 3, 3, 3, 3, 3, 3, 3, 0, 0, 0, 0, 0, 0, 1, 1, 1, 1, 1, 1, 1, 1, 1, 1, 1, 1, 1, 1, 2, 2, 2, 2, 2, 2, 2, 2, 2, 2, 2, 2, 2, 2, 2, 2, 2, 2, 2, 2, 2, 2, 2, 2, 2, 2, 2, 2, 2, 2, 2, 2, 2, 2, 2, 2, 2, 2, 2, 2, 2, 2, 2, 2, 2, 2, 2, 2, 2, 2, 2, 2, 2, 2, 2, 2, 2, 2, 2, 2, 2, 2, 2, 2, 2, 2, 2, 2, 2, 2, 2, 2, 3, 3, 3, 3, 0, 0, 0, 0, 0, 0, 0, 0, 0, 0, 0, 0, 0, 0, 0, 0, 1, 1, 1, 1, 1, 1, 1, 1, 1, 1, 1, 1, 1, 1, 1, 1, 1, 1, 1, 1, 1, 1, 0, 0, 0, 0, 0, 0, 0, 0, 0, 0, 0, 0, 0, 0, 0, 0, 0, 0, 0, 0, 0, 0, 0, 0, 0, 0, 0, 0, 0, 0, 0, 0, 0, 0, 0, 0, 0, 0, 0, 0, 0, 0, 0, 0, 0, 0, 0, 0, 0, 0, 0, 0, 0, 0, 0, 0, 0, 0, 0, 0, 0, 0, 0, 0, 0, 0, 0, 0, 0, 0, 0, 0, 0, 0, 0, 0, 0, 0, 0, 0, 0, 0, 0, 0, 0, 0, 0, 0, 0, 0, 0, 0, 0, 0, 0, 0, 0, 0, 0, 0, 0, 2, 0, 0, 2, 3, 2, 2, 2, 2, 2, 2, 0, 2, 2, 2, 2, 2, 2, 2, 2, 0, 0, 0, 0, 2, 0, 0, 0, 0, 0, 0, 0, 0, 2, 0, 0, 0, 0, 3, 3, 3, 3, 3, 3, 3, 3, 3, 3, 3, 3, 3, 3, 3, 3, 3, 3, 3, 3, 3, 0, 3, 0, 3, 3, 0, 0, 0, 2, 2, 2, 2, 2, 2, 2, 2, 2, 2, 2, 2, 2, 2, 2, 2, 2, 3, 3, 3, 3, 3, 3, 3, 3, 3, 3, 3, 3, 3, 3, 3, 3, 3, 3, 3, 3, 3, 3, 3, 3, 3, 3, 3, 3, 3, 3, 3, 3, 3, 3, 3, 3, 3, 3, 3, 3, 3, 3, 3, 3, 3, 3, 3, 3, 3, 3, 3, 3, 3, 3, 3, 3, 3, 3, 3, 3, 3, 3, 3, 3, 3, 3, 3, 3, 3, 3, 3, 3, 3, 3, 3, 3, 3, 2, 2, 0, 0, 0, 0, 2, 2, 2, 2, 2, 2, 0, 0, 0, 0, 0, 0, 0, 0, 0, 0, 0, 0, 2, 0, 0, 0, 2, 2, 2, 2, 2, 2, 2, 2, 2, 2, 2, 2, 2, 2, 2, 2, 2, 2, 3, 3, 3, 3, 3, 3, 3, 3, 3, 3, 3, 3, 3, 3, 3, 3, 3, 3, 3, 3, 3, 3, 3, 3, 3, 3, 2, 2, 2, 2, 2, 2, 2, 2, 2, 2, 2, 2, 2, 2, 2, 2, 3, 3, 3, 3, 3, 3, 3, 3, 3, 3, 3, 3, 3, 3, 3, 3, 3, 3, 3, 3, 0, 0, 0, 0, 0, 0, 0, 0, 0, 0, 0, 2, 2, 2, 2, 2, 2, 2, 2, 0, 0, 0, 0, 0, 0, 0, 0, 0, 0, 0, 0, 2, 2, 2, 2, 2, 2, 2, 2, 2, 2, 2, 2, 2, 2, 2, 3, 3, 3, 3, 3, 0, 0, 0, 0, 0, 0, 0, 0, 0, 0, 0, 0, 0, 0, 0, 0, 0, 0, 0, 0, 0, 0, 0, 0, 0, 0, 0, 0, 0, 0, 0, 0, 0, 0, 0, 0, 0, 0, 0, 0, 0, 0, 0, 0, 0, 0, 0, 0, 0, 0, 0, 0, 0, 3, 3, 3, 3, 3, 3, 3, 3, 3, 3, 3, 3, 3, 3, 3, 3, 3, 3, 3, 3, 3, 3, 3, 3, 3, 3, 3, 3, 3, 3, 3, 3, 3, 3, 3, 3, 3, 3, 3, 3, 3, 3, 3, 3, 3, 3, 3, 3, 3, 3, 3, 3, 3, 3, 3, 3, 3, 3, 3, 3, 3, 3, 3, 3, 3, 3, 3, 3, 3, 3, 3, 3, 3, 3, 3, 3, 0, 0, 0, 0, 0, 0, 0, 0, 0, 0, 0, 0, 0, 0, 0, 0, 0, 0, 0, 0, 0, 3, 3, 3, 3, 3, 3, 3, 3, 3, 3, 3, 3, 0, 0, 0, 0, 0, 0, 1, 1, 1, 1, 1, 1, 1, 1, 1, 1, 1, 1, 1, 1, 4, 4, 4, 4, 4, 4, 4, 4, 4, 4, 4, 4, 4, 4, 4, 4, 4, 4, 4, 4, 4, 4, 4, 4, 4, 4, 4, 4, 4, 4, 4, 4, 4, 4, 4, 4, 4, 4, 4, 4, 4, 4, 4, 4, 4, 4, 4, 4, 5, 5, 5, 5, 5, 5, 5, 5, 5, 5, 5, 5, 5, 5, 5, 5, 6, 6, 6, 6, 6, 6, 4, 4, 4, 4, 4, 4, 4, 4, 4, 4, 4, 4, 4, 4, 4, 4, 0, 0, 0, 0, 0, 0, 0, 0, 0, 0, 0, 0, 2, 0, 0, 0, 2, 2, 2, 2, 2, 2, 2, 2, 2, 2, 2, 2, 2, 2, 2, 2, 2, 2, 3, 3, 3, 3, 3, 3, 3, 3, 3, 3, 3, 3, 3, 3, 3, 3, 3, 3, 3, 3, 2, 2, 2, 2, 2, 2, 2, 2, 2, 2, 0, 0, 0, 0, 0, 0, 0, 0, 0, 0, 0, 0])
me_cube_001.materials.append(mat_verde)
me_cube_001.materials.append(mat_luz)
me_cube_001.materials.append(mat_azul_oscuro)
me_cube_001.materials.append(mat_cyan)
me_cube_001.materials.append(mat_azul_oscuro_001)
me_cube_001.materials.append(mat_luz_001)
me_cube_001.materials.append(mat_cyan_001)
me_cube_001.use_remesh_preserve_volume = False
me_cube_001.use_remesh_preserve_attributes = False
me_cube_001.use_mirror_x = True
me_cube_001.update()
arm_armature_001 = bpy.data.armatures.new('Armature.001')  # bones are not reproduced

# ---- objects
ob_cube_001 = bpy.data.objects.new('Cube.001', me_cube_001)
ob_camera = bpy.data.objects.new('Camera', cam_camera)
ob_armature = bpy.data.objects.new('Armature', arm_armature_001)
ob_sun = bpy.data.objects.new('Sun', light_sun_002)

# ---- transforms, parenting, visibility, modifiers, constraints
ob_cube_001.location = (0.0, 0.0, 5.96e-08)
ob_cube_001.display_type = 'SOLID'
ob_cube_001.lineart.crease_threshold = 0.0
ob_cube_001.use_mesh_mirror_x = True
_vg = ob_cube_001.vertex_groups.new(name='brazo.L')
_m = ob_cube_001.modifiers.new('Auto Smooth', 'NODES')
_m.node_group = ng_auto_smooth
_gi = [s.identifier for s in ng_auto_smooth.interface.items_tree if s.item_type == 'SOCKET' and s.in_out == 'INPUT']
_m[_gi[1]] = 0.7589  # Angle
ob_camera.location = (7.681, -7.681, 8.105)
ob_camera.rotation_euler = (0.9599, -0.0, 0.7854)
ob_camera.lock_rotations_4d = False
ob_camera.empty_display_type = 'ARROWS'
ob_camera.color = (0.0, 0.0, 0.0, 0.0)
ob_camera.display_type = 'WIRE'
ob_camera.lineart.crease_threshold = 0.0
ob_armature.location = (0.0, 0.0, 0.0)
ob_armature.lineart.crease_threshold = 0.0
ob_sun.location = (-3.365, -2.968, 0.4287)
ob_sun.rotation_euler = (0.7854, -0.0, -0.7854)
ob_sun.lineart.crease_threshold = 0.0

# ---- collection membership
col_collection_1.objects.link(ob_cube_001)
col_collection_1.objects.link(ob_camera)
col_collection_2.objects.link(ob_armature)
col_collection_2.objects.link(ob_sun)

# ---- scene / render settings (as saved in the file)
scene.camera = ob_camera
scene.frame_start = 1; scene.frame_end = 81; scene.frame_set(0)
scene.render.engine = 'CYCLES'
scene.render.resolution_x = 60
scene.render.resolution_y = 138
scene.render.dither_intensity = 0.0
scene.render.film_transparent = True
scene.render.use_motion_blur = True
scene.render.motion_blur_shutter = 3.0
scene.cycles.use_denoising = False
scene.cycles.samples = 144
scene.cycles.sampling_pattern = 'TABULATED_SOBOL'
scene.cycles.light_sampling_threshold = 0.0
scene.cycles.use_adaptive_sampling = False
scene.cycles.use_light_tree = False
scene.cycles.caustics_reflective = False
scene.cycles.caustics_refractive = False
scene.cycles.blur_glossy = 0.0
scene.cycles.max_bounces = 8
scene.cycles.diffuse_bounces = 1
scene.cycles.transmission_bounces = 3
scene.cycles.transparent_max_bounces = 7
scene.cycles.pixel_filter_type = 'GAUSSIAN'
scene.cycles.sample_clamp_indirect = 0.0
scene.view_settings.view_transform = 'Standard'
bpy.context.view_layer.update()
